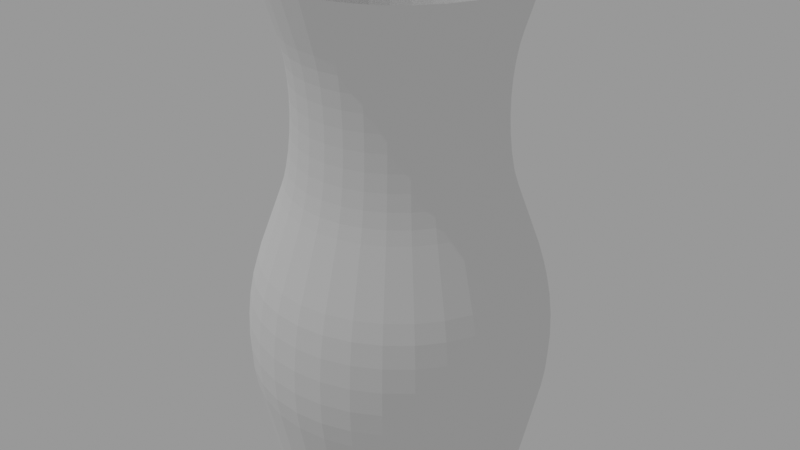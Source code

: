 # Source: vase.blend  (saved by Blender 3.1.7; exported with 4.5.12 LTS)
import bpy
from mathutils import Matrix  # noqa: F401  (used for matrix-valued properties, if any)

bpy.ops.wm.read_factory_settings(use_empty=True)
scene = bpy.context.scene
scene.name = 'Scene'

# ---- collections
col_collection = bpy.data.collections.new('Collection'); scene.collection.children.link(col_collection)

# ---- world
world_world = bpy.data.worlds.new('World'); scene.world = world_world
world_world.use_nodes = True; world_world.node_tree.nodes.clear()
_N = world_world.node_tree.nodes; _L = world_world.node_tree.links
n0 = _N.new('ShaderNodeOutputWorld'); n0.name = 'World Output'; n0.location = (300, 300)
n1 = _N.new('ShaderNodeBackground'); n1.name = 'Background'; n1.location = (10, 300)
n1.inputs[0].default_value = (1.0, 1.0, 1.0, 1.0)
n1.inputs[1].default_value = 0.3
_L.new(n1.outputs[0], n0.inputs[0])
n0.is_active_output = True
world_world.color = (0.05088, 0.05088, 0.05088)
world_world.use_sun_shadow = False
world_world.sun_shadow_jitter_overblur = 0.0

# ---- lights
light_sun = bpy.data.lights.new('Sun', 'SUN')
light_sun.transmission_factor = 0.0
light_sun.energy = 1.0
light_sun.shadow_soft_size = 0.125

# ---- meshes
me_cylinder = bpy.data.meshes.new('Cylinder')
me_cylinder.from_pydata([(0.0, 1.0, -1.0), (0.0, 1.0, 2.998), (0.1951, 0.9808, -1.0), (0.1951, 0.9808, 2.998), (0.3827, 0.9239, -1.0), (0.3827, 0.9239, 2.998), (0.5556, 0.8315, -1.0), (0.5556, 0.8315, 2.998), (0.7071, 0.7071, -1.0), (0.7071, 0.7071, 2.998), (0.8315, 0.5556, -1.0), (0.8315, 0.5556, 2.998), (0.9239, 0.3827, -1.0), (0.9239, 0.3827, 2.998), (0.9808, 0.1951, -1.0), (0.9808, 0.1951, 2.998), (1.0, -4.371e-08, -1.0), (1.0, -4.371e-08, 2.998), (0.9808, -0.1951, -1.0), (0.9808, -0.1951, 2.998), (0.9239, -0.3827, -1.0), (0.9239, -0.3827, 2.998), (0.8315, -0.5556, -1.0), (0.8315, -0.5556, 2.998), (0.7071, -0.7071, -1.0), (0.7071, -0.7071, 2.998), (0.5556, -0.8315, -1.0), (0.5556, -0.8315, 2.998), (0.3827, -0.9239, -1.0), (0.3827, -0.9239, 2.998), (0.1951, -0.9808, -1.0), (0.1951, -0.9808, 2.998), (-8.742e-08, -1.0, -1.0), (-8.742e-08, -1.0, 2.998), (-0.1951, -0.9808, -1.0), (-0.1951, -0.9808, 2.998), (-0.3827, -0.9239, -1.0), (-0.3827, -0.9239, 2.998), (-0.5556, -0.8315, -1.0), (-0.5556, -0.8315, 2.998), (-0.7071, -0.7071, -1.0), (-0.7071, -0.7071, 2.998), (-0.8315, -0.5556, -1.0), (-0.8315, -0.5556, 2.998), (-0.9239, -0.3827, -1.0), (-0.9239, -0.3827, 2.998), (-0.9808, -0.1951, -1.0), (-0.9808, -0.1951, 2.998), (-1.0, 1.192e-08, -1.0), (-1.0, 1.192e-08, 2.998), (-0.9808, 0.1951, -1.0), (-0.9808, 0.1951, 2.998), (-0.9239, 0.3827, -1.0), (-0.9239, 0.3827, 2.998), (-0.8315, 0.5556, -1.0), (-0.8315, 0.5556, 2.998), (-0.7071, 0.7071, -1.0), (-0.7071, 0.7071, 2.998), (-0.5556, 0.8315, -1.0), (-0.5556, 0.8315, 2.998), (-0.3827, 0.9239, -1.0), (-0.3827, 0.9239, 2.998), (-0.1951, 0.9808, -1.0), (-0.1951, 0.9808, 2.998), (0.2128, 1.07, 0.7903), (0.2268, 1.14, -0.2431), (0.2214, 1.113, 0.6413), (0.2279, 1.146, 0.4665), (0.2319, 1.166, 0.2779), (0.233, 1.172, 0.08823), (0.2313, 1.163, -0.08947), (0.4175, 1.008, 0.7903), (0.4449, 1.074, -0.2431), (0.4343, 1.049, 0.6413), (0.4471, 1.079, 0.4665), (0.4549, 1.098, 0.2779), (0.4571, 1.104, 0.08823), (0.4537, 1.095, -0.08947), (0.6061, 0.9071, 0.7903), (0.6459, 0.9667, -0.2431), (0.6306, 0.9437, 0.6413), (0.6491, 0.9714, 0.4665), (0.6603, 0.9883, 0.2779), (0.6636, 0.9932, 0.08823), (0.6587, 0.9859, -0.08947), (0.7714, 0.7714, 0.7903), (0.8221, 0.8221, -0.2431), (0.8026, 0.8026, 0.6413), (0.8261, 0.8261, 0.4665), (0.8405, 0.8405, 0.2779), (0.8447, 0.8447, 0.08823), (0.8384, 0.8384, -0.08947), (0.9071, 0.6061, 0.7903), (0.9667, 0.6459, -0.2431), (0.9437, 0.6306, 0.6413), (0.9714, 0.6491, 0.4665), (0.9883, 0.6603, 0.2779), (0.9932, 0.6636, 0.08823), (0.9859, 0.6587, -0.08947), (1.008, 0.4175, 0.7903), (1.074, 0.4449, -0.2431), (1.049, 0.4343, 0.6413), (1.079, 0.4471, 0.4665), (1.098, 0.4549, 0.2779), (1.104, 0.4571, 0.08823), (1.095, 0.4537, -0.08947), (1.07, 0.2128, 0.7903), (1.14, 0.2268, -0.2431), (1.113, 0.2214, 0.6413), (1.146, 0.2279, 0.4665), (1.166, 0.2319, 0.2779), (1.172, 0.233, 0.08823), (1.163, 0.2313, -0.08947), (1.091, -4.67e-08, 0.7903), (1.163, -4.84e-08, -0.2431), (1.135, -4.796e-08, 0.6413), (1.168, -4.866e-08, 0.4665), (1.189, -4.913e-08, 0.2779), (1.195, -4.936e-08, 0.08823), (1.186, -4.913e-08, -0.08947), (1.07, -0.2128, 0.7903), (1.14, -0.2268, -0.2431), (1.113, -0.2214, 0.6413), (1.146, -0.2279, 0.4665), (1.166, -0.2319, 0.2779), (1.172, -0.233, 0.08823), (1.163, -0.2313, -0.08947), (1.008, -0.4175, 0.7903), (1.074, -0.4449, -0.2431), (1.049, -0.4343, 0.6413), (1.079, -0.4471, 0.4665), (1.098, -0.4549, 0.2779), (1.104, -0.4571, 0.08823), (1.095, -0.4537, -0.08947), (0.9071, -0.6061, 0.7903), (0.9667, -0.6459, -0.2431), (0.9437, -0.6306, 0.6413), (0.9714, -0.6491, 0.4665), (0.9883, -0.6603, 0.2779), (0.9932, -0.6636, 0.08823), (0.9859, -0.6587, -0.08947), (0.7714, -0.7714, 0.7903), (0.8221, -0.8221, -0.2431), (0.8026, -0.8026, 0.6413), (0.8261, -0.8261, 0.4665), (0.8405, -0.8405, 0.2779), (0.8447, -0.8447, 0.08823), (0.8384, -0.8384, -0.08947), (0.6061, -0.9071, 0.7903), (0.6459, -0.9667, -0.2431), (0.6306, -0.9437, 0.6413), (0.6491, -0.9714, 0.4665), (0.6603, -0.9883, 0.2779), (0.6636, -0.9932, 0.08823), (0.6587, -0.9859, -0.08947), (0.4175, -1.008, 0.7903), (0.4449, -1.074, -0.2431), (0.4343, -1.049, 0.6413), (0.4471, -1.079, 0.4665), (0.4549, -1.098, 0.2779), (0.4571, -1.104, 0.08823), (0.4537, -1.095, -0.08947), (0.2128, -1.07, 0.7903), (0.2268, -1.14, -0.2431), (0.2214, -1.113, 0.6413), (0.2279, -1.146, 0.4665), (0.2319, -1.166, 0.2779), (0.233, -1.172, 0.08823), (0.2313, -1.163, -0.08947), (-9.665e-08, -1.091, 0.7903), (-1.039e-07, -1.163, -0.2431), (-1.01e-07, -1.135, 0.6413), (-1.045e-07, -1.168, 0.4665), (-1.066e-07, -1.189, 0.2779), (-1.071e-07, -1.195, 0.08823), (-1.062e-07, -1.186, -0.08947), (-0.2128, -1.07, 0.7903), (-0.2268, -1.14, -0.2431), (-0.2214, -1.113, 0.6413), (-0.2279, -1.146, 0.4665), (-0.2319, -1.166, 0.2779), (-0.233, -1.172, 0.08823), (-0.2313, -1.163, -0.08947), (-0.4175, -1.008, 0.7903), (-0.4449, -1.074, -0.2431), (-0.4343, -1.049, 0.6413), (-0.4471, -1.079, 0.4665), (-0.4549, -1.098, 0.2779), (-0.4571, -1.104, 0.08823), (-0.4537, -1.095, -0.08947), (-0.6061, -0.9071, 0.7903), (-0.6459, -0.9667, -0.2431), (-0.6306, -0.9437, 0.6413), (-0.6491, -0.9714, 0.4665), (-0.6603, -0.9883, 0.2779), (-0.6636, -0.9932, 0.08823), (-0.6587, -0.9859, -0.08947), (-0.7714, -0.7714, 0.7903), (-0.8221, -0.8221, -0.2431), (-0.8026, -0.8026, 0.6413), (-0.8261, -0.8261, 0.4665), (-0.8405, -0.8405, 0.2779), (-0.8447, -0.8447, 0.08823), (-0.8384, -0.8384, -0.08947), (-0.9071, -0.6061, 0.7903), (-0.9667, -0.6459, -0.2431), (-0.9437, -0.6306, 0.6413), (-0.9714, -0.6491, 0.4665), (-0.9883, -0.6603, 0.2779), (-0.9932, -0.6636, 0.08823), (-0.9859, -0.6587, -0.08947), (-1.008, -0.4175, 0.7903), (-1.074, -0.4449, -0.2431), (-1.049, -0.4343, 0.6413), (-1.079, -0.4471, 0.4665), (-1.098, -0.4549, 0.2779), (-1.104, -0.4571, 0.08823), (-1.095, -0.4537, -0.08947), (-1.07, -0.2128, 0.7903), (-1.14, -0.2268, -0.2431), (-1.113, -0.2214, 0.6413), (-1.146, -0.2279, 0.4665), (-1.166, -0.2319, 0.2779), (-1.172, -0.233, 0.08823), (-1.163, -0.2313, -0.08947), (-1.091, 1.399e-08, 0.7903), (-1.163, 1.629e-08, -0.2431), (-1.135, 1.525e-08, 0.6413), (-1.168, 1.63e-08, 0.4665), (-1.189, 1.7e-08, 0.2779), (-1.195, 1.7e-08, 0.08823), (-1.186, 1.688e-08, -0.08947), (-1.07, 0.2128, 0.7903), (-1.14, 0.2268, -0.2431), (-1.113, 0.2214, 0.6413), (-1.146, 0.2279, 0.4665), (-1.166, 0.2319, 0.2779), (-1.172, 0.233, 0.08823), (-1.163, 0.2313, -0.08947), (-1.008, 0.4175, 0.7903), (-1.074, 0.4449, -0.2431), (-1.049, 0.4343, 0.6413), (-1.079, 0.4471, 0.4665), (-1.098, 0.4549, 0.2779), (-1.104, 0.4571, 0.08823), (-1.095, 0.4537, -0.08947), (-0.9071, 0.6061, 0.7903), (-0.9667, 0.6459, -0.2431), (-0.9437, 0.6306, 0.6413), (-0.9714, 0.6491, 0.4665), (-0.9883, 0.6603, 0.2779), (-0.9932, 0.6636, 0.08823), (-0.9859, 0.6587, -0.08947), (-0.7714, 0.7714, 0.7903), (-0.8221, 0.8221, -0.2431), (-0.8026, 0.8026, 0.6413), (-0.8261, 0.8261, 0.4665), (-0.8405, 0.8405, 0.2779), (-0.8447, 0.8447, 0.08823), (-0.8384, 0.8384, -0.08947), (-0.6061, 0.9071, 0.7903), (-0.6459, 0.9667, -0.2431), (-0.6306, 0.9437, 0.6413), (-0.6491, 0.9714, 0.4665), (-0.6603, 0.9883, 0.2779), (-0.6636, 0.9932, 0.08823), (-0.6587, 0.9859, -0.08947), (-0.4175, 1.008, 0.7903), (-0.4449, 1.074, -0.2431), (-0.4343, 1.049, 0.6413), (-0.4471, 1.079, 0.4665), (-0.4549, 1.098, 0.2779), (-0.4571, 1.104, 0.08823), (-0.4537, 1.095, -0.08947), (-0.2128, 1.07, 0.7903), (-0.2268, 1.14, -0.2431), (-0.2214, 1.113, 0.6413), (-0.2279, 1.146, 0.4665), (-0.2319, 1.166, 0.2779), (-0.233, 1.172, 0.08823), (-0.2313, 1.163, -0.08947), (-2.272e-09, 1.163, -0.2431), (-1.271e-09, 1.091, 0.7903), (-2.561e-09, 1.186, -0.08947), (-2.794e-09, 1.195, 0.08823), (-2.794e-09, 1.189, 0.2779), (-2.328e-09, 1.168, 0.4665), (-1.863e-09, 1.135, 0.6413), (1.806e-09, 0.8707, 2.571), (1.304e-09, 0.9067, 1.295), (2.328e-09, 0.8431, 2.462), (2.561e-09, 0.8218, 2.341), (2.794e-09, 0.8074, 2.21), (2.794e-09, 0.8003, 2.072), (2.794e-09, 0.8006, 1.931), (2.328e-09, 0.8082, 1.79), (2.328e-09, 0.8231, 1.652), (2.328e-09, 0.8449, 1.522), (1.863e-09, 0.873, 1.402), (0.1769, 0.8892, 1.295), (0.1699, 0.854, 2.571), (0.1703, 0.8562, 1.402), (0.1648, 0.8287, 1.522), (0.1606, 0.8073, 1.652), (0.1577, 0.7927, 1.79), (0.1562, 0.7852, 1.931), (0.1561, 0.7849, 2.072), (0.1575, 0.7919, 2.21), (0.1603, 0.806, 2.341), (0.1645, 0.8269, 2.462), (0.347, 0.8376, 1.295), (0.3332, 0.8044, 2.571), (0.3341, 0.8065, 1.402), (0.3233, 0.7806, 1.522), (0.315, 0.7605, 1.652), (0.3093, 0.7467, 1.79), (0.3064, 0.7396, 1.931), (0.3063, 0.7394, 2.072), (0.309, 0.746, 2.21), (0.3145, 0.7593, 2.341), (0.3226, 0.7789, 2.462), (0.5037, 0.7539, 1.295), (0.4837, 0.724, 2.571), (0.485, 0.7258, 1.402), (0.4694, 0.7025, 1.522), (0.4573, 0.6844, 1.652), (0.449, 0.672, 1.79), (0.4448, 0.6656, 1.931), (0.4446, 0.6654, 2.072), (0.4486, 0.6714, 2.21), (0.4566, 0.6833, 2.341), (0.4684, 0.701, 2.462), (0.6411, 0.6411, 1.295), (0.6157, 0.6157, 2.571), (0.6173, 0.6173, 1.402), (0.5974, 0.5974, 1.522), (0.5821, 0.5821, 1.652), (0.5715, 0.5715, 1.79), (0.5661, 0.5661, 1.931), (0.5659, 0.5659, 2.072), (0.5709, 0.5709, 2.21), (0.5811, 0.5811, 2.341), (0.5961, 0.5961, 2.462), (0.7539, 0.5037, 1.295), (0.724, 0.4837, 2.571), (0.7258, 0.485, 1.402), (0.7025, 0.4694, 1.522), (0.6844, 0.4573, 1.652), (0.672, 0.449, 1.79), (0.6656, 0.4448, 1.931), (0.6654, 0.4446, 2.072), (0.6714, 0.4486, 2.21), (0.6833, 0.4566, 2.341), (0.701, 0.4684, 2.462), (0.8376, 0.347, 1.295), (0.8044, 0.3332, 2.571), (0.8065, 0.3341, 1.402), (0.7806, 0.3233, 1.522), (0.7605, 0.315, 1.652), (0.7467, 0.3093, 1.79), (0.7396, 0.3064, 1.931), (0.7394, 0.3063, 2.072), (0.746, 0.309, 2.21), (0.7593, 0.3145, 2.341), (0.7789, 0.3226, 2.462), (0.8892, 0.1769, 1.295), (0.854, 0.1699, 2.571), (0.8562, 0.1703, 1.402), (0.8287, 0.1648, 1.522), (0.8073, 0.1606, 1.652), (0.7927, 0.1577, 1.79), (0.7852, 0.1562, 1.931), (0.7849, 0.1561, 2.072), (0.7919, 0.1575, 2.21), (0.806, 0.1603, 2.341), (0.8269, 0.1645, 2.462), (0.9067, -4.177e-08, 1.295), (0.8707, -4.047e-08, 2.571), (0.873, -4.075e-08, 1.402), (0.8449, -4.051e-08, 1.522), (0.8231, -3.958e-08, 1.652), (0.8082, -3.865e-08, 1.79), (0.8006, -3.865e-08, 1.931), (0.8003, -3.865e-08, 2.072), (0.8074, -3.888e-08, 2.21), (0.8218, -3.912e-08, 2.341), (0.8431, -3.981e-08, 2.462), (0.8892, -0.1769, 1.295), (0.854, -0.1699, 2.571), (0.8562, -0.1703, 1.402), (0.8287, -0.1648, 1.522), (0.8073, -0.1606, 1.652), (0.7927, -0.1577, 1.79), (0.7852, -0.1562, 1.931), (0.7849, -0.1561, 2.072), (0.7919, -0.1575, 2.21), (0.806, -0.1603, 2.341), (0.8269, -0.1645, 2.462), (0.8376, -0.347, 1.295), (0.8044, -0.3332, 2.571), (0.8065, -0.3341, 1.402), (0.7806, -0.3233, 1.522), (0.7605, -0.315, 1.652), (0.7467, -0.3093, 1.79), (0.7396, -0.3064, 1.931), (0.7394, -0.3063, 2.072), (0.746, -0.309, 2.21), (0.7593, -0.3145, 2.341), (0.7789, -0.3226, 2.462), (0.7539, -0.5037, 1.295), (0.724, -0.4837, 2.571), (0.7258, -0.485, 1.402), (0.7025, -0.4694, 1.522), (0.6844, -0.4573, 1.652), (0.672, -0.449, 1.79), (0.6656, -0.4448, 1.931), (0.6654, -0.4446, 2.072), (0.6714, -0.4486, 2.21), (0.6833, -0.4566, 2.341), (0.701, -0.4684, 2.462), (0.6411, -0.6411, 1.295), (0.6157, -0.6157, 2.571), (0.6173, -0.6173, 1.402), (0.5974, -0.5974, 1.522), (0.5821, -0.5821, 1.652), (0.5715, -0.5715, 1.79), (0.5661, -0.5661, 1.931), (0.5659, -0.5659, 2.072), (0.5709, -0.5709, 2.21), (0.5811, -0.5811, 2.341), (0.5961, -0.5961, 2.462), (0.5037, -0.7539, 1.295), (0.4837, -0.724, 2.571), (0.485, -0.7258, 1.402), (0.4694, -0.7025, 1.522), (0.4573, -0.6844, 1.652), (0.449, -0.672, 1.79), (0.4448, -0.6656, 1.931), (0.4446, -0.6654, 2.072), (0.4486, -0.6714, 2.21), (0.4566, -0.6833, 2.341), (0.4684, -0.701, 2.462), (0.347, -0.8376, 1.295), (0.3332, -0.8044, 2.571), (0.3341, -0.8065, 1.402), (0.3233, -0.7806, 1.522), (0.315, -0.7605, 1.652), (0.3093, -0.7467, 1.79), (0.3064, -0.7396, 1.931), (0.3063, -0.7394, 2.072), (0.309, -0.746, 2.21), (0.3145, -0.7593, 2.341), (0.3226, -0.7789, 2.462), (0.1769, -0.8892, 1.295), (0.1699, -0.854, 2.571), (0.1703, -0.8562, 1.402), (0.1648, -0.8287, 1.522), (0.1606, -0.8073, 1.652), (0.1577, -0.7927, 1.79), (0.1562, -0.7852, 1.931), (0.1561, -0.7849, 2.072), (0.1575, -0.7919, 2.21), (0.1603, -0.806, 2.341), (0.1645, -0.8269, 2.462), (-7.796e-08, -0.9067, 1.295), (-7.431e-08, -0.8707, 2.571), (-7.451e-08, -0.873, 1.402), (-7.171e-08, -0.8449, 1.522), (-6.962e-08, -0.8231, 1.652), (-6.799e-08, -0.8082, 1.79), (-6.752e-08, -0.8006, 1.931), (-6.752e-08, -0.8003, 2.072), (-6.799e-08, -0.8074, 2.21), (-6.938e-08, -0.8218, 2.341), (-7.148e-08, -0.8431, 2.462), (-0.1769, -0.8892, 1.295), (-0.1699, -0.854, 2.571), (-0.1703, -0.8562, 1.402), (-0.1648, -0.8287, 1.522), (-0.1606, -0.8073, 1.652), (-0.1577, -0.7927, 1.79), (-0.1562, -0.7852, 1.931), (-0.1561, -0.7849, 2.072), (-0.1575, -0.7919, 2.21), (-0.1603, -0.806, 2.341), (-0.1645, -0.8269, 2.462), (-0.347, -0.8376, 1.295), (-0.3332, -0.8044, 2.571), (-0.3341, -0.8065, 1.402), (-0.3233, -0.7806, 1.522), (-0.315, -0.7605, 1.652), (-0.3093, -0.7467, 1.79), (-0.3064, -0.7396, 1.931), (-0.3063, -0.7394, 2.072), (-0.309, -0.746, 2.21), (-0.3145, -0.7593, 2.341), (-0.3226, -0.7789, 2.462), (-0.5037, -0.7539, 1.295), (-0.4837, -0.724, 2.571), (-0.485, -0.7258, 1.402), (-0.4694, -0.7025, 1.522), (-0.4573, -0.6844, 1.652), (-0.449, -0.672, 1.79), (-0.4448, -0.6656, 1.931), (-0.4446, -0.6654, 2.072), (-0.4486, -0.6714, 2.21), (-0.4566, -0.6833, 2.341), (-0.4684, -0.701, 2.462), (-0.6411, -0.6411, 1.295), (-0.6157, -0.6157, 2.571), (-0.6173, -0.6173, 1.402), (-0.5974, -0.5974, 1.522), (-0.5821, -0.5821, 1.652), (-0.5715, -0.5715, 1.79), (-0.5661, -0.5661, 1.931), (-0.5659, -0.5659, 2.072), (-0.5709, -0.5709, 2.21), (-0.5811, -0.5811, 2.341), (-0.5961, -0.5961, 2.462), (-0.7539, -0.5037, 1.295), (-0.724, -0.4837, 2.571), (-0.7258, -0.485, 1.402), (-0.7025, -0.4694, 1.522), (-0.6844, -0.4573, 1.652), (-0.672, -0.449, 1.79), (-0.6656, -0.4448, 1.931), (-0.6654, -0.4446, 2.072), (-0.6714, -0.4486, 2.21), (-0.6833, -0.4566, 2.341), (-0.701, -0.4684, 2.462), (-0.8376, -0.347, 1.295), (-0.8044, -0.3332, 2.571), (-0.8065, -0.3341, 1.402), (-0.7806, -0.3233, 1.522), (-0.7605, -0.315, 1.652), (-0.7467, -0.3093, 1.79), (-0.7396, -0.3064, 1.931), (-0.7394, -0.3063, 2.072), (-0.746, -0.309, 2.21), (-0.7593, -0.3145, 2.341), (-0.7789, -0.3226, 2.462), (-0.8892, -0.1769, 1.295), (-0.854, -0.1699, 2.571), (-0.8562, -0.1703, 1.402), (-0.8287, -0.1648, 1.522), (-0.8073, -0.1606, 1.652), (-0.7927, -0.1577, 1.79), (-0.7852, -0.1562, 1.931), (-0.7849, -0.1561, 2.072), (-0.7919, -0.1575, 2.21), (-0.806, -0.1603, 2.341), (-0.8269, -0.1645, 2.462), (-0.9067, 8.678e-09, 1.295), (-0.8707, 7.974e-09, 2.571), (-0.873, 7.683e-09, 1.402), (-0.8449, 6.752e-09, 1.522), (-0.8231, 6.286e-09, 1.652), (-0.8082, 6.054e-09, 1.79), (-0.8006, 6.054e-09, 1.931), (-0.8003, 6.054e-09, 2.072), (-0.8074, 6.286e-09, 2.21), (-0.8218, 6.752e-09, 2.341), (-0.8431, 7.101e-09, 2.462), (-0.8892, 0.1769, 1.295), (-0.854, 0.1699, 2.571), (-0.8562, 0.1703, 1.402), (-0.8287, 0.1648, 1.522), (-0.8073, 0.1606, 1.652), (-0.7927, 0.1577, 1.79), (-0.7852, 0.1562, 1.931), (-0.7849, 0.1561, 2.072), (-0.7919, 0.1575, 2.21), (-0.806, 0.1603, 2.341), (-0.8269, 0.1645, 2.462), (-0.8376, 0.347, 1.295), (-0.8044, 0.3332, 2.571), (-0.8065, 0.3341, 1.402), (-0.7806, 0.3233, 1.522), (-0.7605, 0.315, 1.652), (-0.7467, 0.3093, 1.79), (-0.7396, 0.3064, 1.931), (-0.7394, 0.3063, 2.072), (-0.746, 0.309, 2.21), (-0.7593, 0.3145, 2.341), (-0.7789, 0.3226, 2.462), (-0.7539, 0.5037, 1.295), (-0.724, 0.4837, 2.571), (-0.7258, 0.485, 1.402), (-0.7025, 0.4694, 1.522), (-0.6844, 0.4573, 1.652), (-0.672, 0.449, 1.79), (-0.6656, 0.4448, 1.931), (-0.6654, 0.4446, 2.072), (-0.6714, 0.4486, 2.21), (-0.6833, 0.4566, 2.341), (-0.701, 0.4684, 2.462), (-0.6411, 0.6411, 1.295), (-0.6157, 0.6157, 2.571), (-0.6173, 0.6173, 1.402), (-0.5974, 0.5974, 1.522), (-0.5821, 0.5821, 1.652), (-0.5715, 0.5715, 1.79), (-0.5661, 0.5661, 1.931), (-0.5659, 0.5659, 2.072), (-0.5709, 0.5709, 2.21), (-0.5811, 0.5811, 2.341), (-0.5961, 0.5961, 2.462), (-0.5037, 0.7539, 1.295), (-0.4837, 0.724, 2.571), (-0.485, 0.7258, 1.402), (-0.4694, 0.7025, 1.522), (-0.4573, 0.6844, 1.652), (-0.449, 0.672, 1.79), (-0.4448, 0.6656, 1.931), (-0.4446, 0.6654, 2.072), (-0.4486, 0.6714, 2.21), (-0.4566, 0.6833, 2.341), (-0.4684, 0.701, 2.462), (-0.347, 0.8376, 1.295), (-0.3332, 0.8044, 2.571), (-0.3341, 0.8065, 1.402), (-0.3233, 0.7806, 1.522), (-0.315, 0.7605, 1.652), (-0.3093, 0.7467, 1.79), (-0.3064, 0.7396, 1.931), (-0.3063, 0.7394, 2.072), (-0.309, 0.746, 2.21), (-0.3145, 0.7593, 2.341), (-0.3226, 0.7789, 2.462), (-0.1769, 0.8892, 1.295), (-0.1699, 0.854, 2.571), (-0.1703, 0.8562, 1.402), (-0.1648, 0.8287, 1.522), (-0.1606, 0.8073, 1.652), (-0.1577, 0.7927, 1.79), (-0.1562, 0.7852, 1.931), (-0.1561, 0.7849, 2.072), (-0.1575, 0.7919, 2.21), (-0.1603, 0.806, 2.341), (-0.1645, 0.8269, 2.462)], [], [(300, 3, 5, 311), (64, 299, 310, 71), (71, 310, 321, 78), (78, 321, 332, 85), (85, 332, 343, 92), (92, 343, 354, 99), (99, 354, 365, 106), (106, 365, 376, 113), (113, 376, 387, 120), (120, 387, 398, 127), (127, 398, 409, 134), (134, 409, 420, 141), (141, 420, 431, 148), (148, 431, 442, 155), (155, 442, 453, 162), (162, 453, 464, 169), (169, 464, 475, 176), (176, 475, 486, 183), (183, 486, 497, 190), (190, 497, 508, 197), (197, 508, 519, 204), (204, 519, 530, 211), (211, 530, 541, 218), (218, 541, 552, 225), (225, 552, 563, 232), (232, 563, 574, 239), (239, 574, 585, 246), (246, 585, 596, 253), (253, 596, 607, 260), (260, 607, 618, 267), (267, 618, 629, 274), (282, 289, 299, 64), (0, 2, 4, 6, 8, 10, 12, 14, 16, 18, 20, 22, 24, 26, 28, 30, 32, 34, 36, 38, 40, 42, 44, 46, 48, 50, 52, 54, 56, 58, 60, 62), (62, 275, 281, 0), (60, 268, 275, 62), (58, 261, 268, 60), (56, 254, 261, 58), (54, 247, 254, 56), (52, 240, 247, 54), (50, 233, 240, 52), (48, 226, 233, 50), (46, 219, 226, 48), (44, 212, 219, 46), (42, 205, 212, 44), (40, 198, 205, 42), (38, 191, 198, 40), (36, 184, 191, 38), (34, 177, 184, 36), (32, 170, 177, 34), (30, 163, 170, 32), (28, 156, 163, 30), (26, 149, 156, 28), (24, 142, 149, 26), (22, 135, 142, 24), (20, 128, 135, 22), (18, 121, 128, 20), (16, 114, 121, 18), (14, 107, 114, 16), (12, 100, 107, 14), (10, 93, 100, 12), (8, 86, 93, 10), (6, 79, 86, 8), (274, 629, 289, 282), (4, 72, 79, 6), (311, 5, 7, 322), (0, 281, 65, 2), (322, 7, 9, 333), (333, 9, 11, 344), (344, 11, 13, 355), (355, 13, 15, 366), (366, 15, 17, 377), (377, 17, 19, 388), (388, 19, 21, 399), (399, 21, 23, 410), (410, 23, 25, 421), (421, 25, 27, 432), (432, 27, 29, 443), (443, 29, 31, 454), (454, 31, 33, 465), (465, 33, 35, 476), (476, 35, 37, 487), (487, 37, 39, 498), (498, 39, 41, 509), (509, 41, 43, 520), (520, 43, 45, 531), (531, 45, 47, 542), (542, 47, 49, 553), (553, 49, 51, 564), (564, 51, 53, 575), (575, 53, 55, 586), (586, 55, 57, 597), (597, 57, 59, 608), (608, 59, 61, 619), (619, 61, 63, 630), (288, 1, 3, 300), (282, 64, 66, 287), (287, 66, 67, 286), (286, 67, 68, 285), (285, 68, 69, 284), (284, 69, 70, 283), (283, 70, 65, 281), (64, 71, 73, 66), (66, 73, 74, 67), (67, 74, 75, 68), (68, 75, 76, 69), (69, 76, 77, 70), (70, 77, 72, 65), (71, 78, 80, 73), (73, 80, 81, 74), (74, 81, 82, 75), (75, 82, 83, 76), (76, 83, 84, 77), (77, 84, 79, 72), (78, 85, 87, 80), (80, 87, 88, 81), (81, 88, 89, 82), (82, 89, 90, 83), (83, 90, 91, 84), (84, 91, 86, 79), (85, 92, 94, 87), (87, 94, 95, 88), (88, 95, 96, 89), (89, 96, 97, 90), (90, 97, 98, 91), (91, 98, 93, 86), (92, 99, 101, 94), (94, 101, 102, 95), (95, 102, 103, 96), (96, 103, 104, 97), (97, 104, 105, 98), (98, 105, 100, 93), (99, 106, 108, 101), (101, 108, 109, 102), (102, 109, 110, 103), (103, 110, 111, 104), (104, 111, 112, 105), (105, 112, 107, 100), (106, 113, 115, 108), (108, 115, 116, 109), (109, 116, 117, 110), (110, 117, 118, 111), (111, 118, 119, 112), (112, 119, 114, 107), (113, 120, 122, 115), (115, 122, 123, 116), (116, 123, 124, 117), (117, 124, 125, 118), (118, 125, 126, 119), (119, 126, 121, 114), (120, 127, 129, 122), (122, 129, 130, 123), (123, 130, 131, 124), (124, 131, 132, 125), (125, 132, 133, 126), (126, 133, 128, 121), (127, 134, 136, 129), (129, 136, 137, 130), (130, 137, 138, 131), (131, 138, 139, 132), (132, 139, 140, 133), (133, 140, 135, 128), (134, 141, 143, 136), (136, 143, 144, 137), (137, 144, 145, 138), (138, 145, 146, 139), (139, 146, 147, 140), (140, 147, 142, 135), (141, 148, 150, 143), (143, 150, 151, 144), (144, 151, 152, 145), (145, 152, 153, 146), (146, 153, 154, 147), (147, 154, 149, 142), (148, 155, 157, 150), (150, 157, 158, 151), (151, 158, 159, 152), (152, 159, 160, 153), (153, 160, 161, 154), (154, 161, 156, 149), (155, 162, 164, 157), (157, 164, 165, 158), (158, 165, 166, 159), (159, 166, 167, 160), (160, 167, 168, 161), (161, 168, 163, 156), (162, 169, 171, 164), (164, 171, 172, 165), (165, 172, 173, 166), (166, 173, 174, 167), (167, 174, 175, 168), (168, 175, 170, 163), (169, 176, 178, 171), (171, 178, 179, 172), (172, 179, 180, 173), (173, 180, 181, 174), (174, 181, 182, 175), (175, 182, 177, 170), (176, 183, 185, 178), (178, 185, 186, 179), (179, 186, 187, 180), (180, 187, 188, 181), (181, 188, 189, 182), (182, 189, 184, 177), (183, 190, 192, 185), (185, 192, 193, 186), (186, 193, 194, 187), (187, 194, 195, 188), (188, 195, 196, 189), (189, 196, 191, 184), (190, 197, 199, 192), (192, 199, 200, 193), (193, 200, 201, 194), (194, 201, 202, 195), (195, 202, 203, 196), (196, 203, 198, 191), (197, 204, 206, 199), (199, 206, 207, 200), (200, 207, 208, 201), (201, 208, 209, 202), (202, 209, 210, 203), (203, 210, 205, 198), (204, 211, 213, 206), (206, 213, 214, 207), (207, 214, 215, 208), (208, 215, 216, 209), (209, 216, 217, 210), (210, 217, 212, 205), (211, 218, 220, 213), (213, 220, 221, 214), (214, 221, 222, 215), (215, 222, 223, 216), (216, 223, 224, 217), (217, 224, 219, 212), (218, 225, 227, 220), (220, 227, 228, 221), (221, 228, 229, 222), (222, 229, 230, 223), (223, 230, 231, 224), (224, 231, 226, 219), (225, 232, 234, 227), (227, 234, 235, 228), (228, 235, 236, 229), (229, 236, 237, 230), (230, 237, 238, 231), (231, 238, 233, 226), (232, 239, 241, 234), (234, 241, 242, 235), (235, 242, 243, 236), (236, 243, 244, 237), (237, 244, 245, 238), (238, 245, 240, 233), (239, 246, 248, 241), (241, 248, 249, 242), (242, 249, 250, 243), (243, 250, 251, 244), (244, 251, 252, 245), (245, 252, 247, 240), (246, 253, 255, 248), (248, 255, 256, 249), (249, 256, 257, 250), (250, 257, 258, 251), (251, 258, 259, 252), (252, 259, 254, 247), (253, 260, 262, 255), (255, 262, 263, 256), (256, 263, 264, 257), (257, 264, 265, 258), (258, 265, 266, 259), (259, 266, 261, 254), (260, 267, 269, 262), (262, 269, 270, 263), (263, 270, 271, 264), (264, 271, 272, 265), (265, 272, 273, 266), (266, 273, 268, 261), (267, 274, 276, 269), (269, 276, 277, 270), (270, 277, 278, 271), (271, 278, 279, 272), (272, 279, 280, 273), (273, 280, 275, 268), (274, 282, 287, 276), (276, 287, 286, 277), (277, 286, 285, 278), (278, 285, 284, 279), (279, 284, 283, 280), (280, 283, 281, 275), (2, 65, 72, 4), (630, 288, 290, 639), (639, 290, 291, 638), (638, 291, 292, 637), (637, 292, 293, 636), (636, 293, 294, 635), (635, 294, 295, 634), (634, 295, 296, 633), (633, 296, 297, 632), (632, 297, 298, 631), (631, 298, 289, 629), (619, 630, 639, 628), (628, 639, 638, 627), (627, 638, 637, 626), (626, 637, 636, 625), (625, 636, 635, 624), (624, 635, 634, 623), (623, 634, 633, 622), (622, 633, 632, 621), (621, 632, 631, 620), (620, 631, 629, 618), (608, 619, 628, 617), (617, 628, 627, 616), (616, 627, 626, 615), (615, 626, 625, 614), (614, 625, 624, 613), (613, 624, 623, 612), (612, 623, 622, 611), (611, 622, 621, 610), (610, 621, 620, 609), (609, 620, 618, 607), (597, 608, 617, 606), (606, 617, 616, 605), (605, 616, 615, 604), (604, 615, 614, 603), (603, 614, 613, 602), (602, 613, 612, 601), (601, 612, 611, 600), (600, 611, 610, 599), (599, 610, 609, 598), (598, 609, 607, 596), (586, 597, 606, 595), (595, 606, 605, 594), (594, 605, 604, 593), (593, 604, 603, 592), (592, 603, 602, 591), (591, 602, 601, 590), (590, 601, 600, 589), (589, 600, 599, 588), (588, 599, 598, 587), (587, 598, 596, 585), (575, 586, 595, 584), (584, 595, 594, 583), (583, 594, 593, 582), (582, 593, 592, 581), (581, 592, 591, 580), (580, 591, 590, 579), (579, 590, 589, 578), (578, 589, 588, 577), (577, 588, 587, 576), (576, 587, 585, 574), (564, 575, 584, 573), (573, 584, 583, 572), (572, 583, 582, 571), (571, 582, 581, 570), (570, 581, 580, 569), (569, 580, 579, 568), (568, 579, 578, 567), (567, 578, 577, 566), (566, 577, 576, 565), (565, 576, 574, 563), (553, 564, 573, 562), (562, 573, 572, 561), (561, 572, 571, 560), (560, 571, 570, 559), (559, 570, 569, 558), (558, 569, 568, 557), (557, 568, 567, 556), (556, 567, 566, 555), (555, 566, 565, 554), (554, 565, 563, 552), (542, 553, 562, 551), (551, 562, 561, 550), (550, 561, 560, 549), (549, 560, 559, 548), (548, 559, 558, 547), (547, 558, 557, 546), (546, 557, 556, 545), (545, 556, 555, 544), (544, 555, 554, 543), (543, 554, 552, 541), (531, 542, 551, 540), (540, 551, 550, 539), (539, 550, 549, 538), (538, 549, 548, 537), (537, 548, 547, 536), (536, 547, 546, 535), (535, 546, 545, 534), (534, 545, 544, 533), (533, 544, 543, 532), (532, 543, 541, 530), (520, 531, 540, 529), (529, 540, 539, 528), (528, 539, 538, 527), (527, 538, 537, 526), (526, 537, 536, 525), (525, 536, 535, 524), (524, 535, 534, 523), (523, 534, 533, 522), (522, 533, 532, 521), (521, 532, 530, 519), (509, 520, 529, 518), (518, 529, 528, 517), (517, 528, 527, 516), (516, 527, 526, 515), (515, 526, 525, 514), (514, 525, 524, 513), (513, 524, 523, 512), (512, 523, 522, 511), (511, 522, 521, 510), (510, 521, 519, 508), (498, 509, 518, 507), (507, 518, 517, 506), (506, 517, 516, 505), (505, 516, 515, 504), (504, 515, 514, 503), (503, 514, 513, 502), (502, 513, 512, 501), (501, 512, 511, 500), (500, 511, 510, 499), (499, 510, 508, 497), (487, 498, 507, 496), (496, 507, 506, 495), (495, 506, 505, 494), (494, 505, 504, 493), (493, 504, 503, 492), (492, 503, 502, 491), (491, 502, 501, 490), (490, 501, 500, 489), (489, 500, 499, 488), (488, 499, 497, 486), (476, 487, 496, 485), (485, 496, 495, 484), (484, 495, 494, 483), (483, 494, 493, 482), (482, 493, 492, 481), (481, 492, 491, 480), (480, 491, 490, 479), (479, 490, 489, 478), (478, 489, 488, 477), (477, 488, 486, 475), (465, 476, 485, 474), (474, 485, 484, 473), (473, 484, 483, 472), (472, 483, 482, 471), (471, 482, 481, 470), (470, 481, 480, 469), (469, 480, 479, 468), (468, 479, 478, 467), (467, 478, 477, 466), (466, 477, 475, 464), (454, 465, 474, 463), (463, 474, 473, 462), (462, 473, 472, 461), (461, 472, 471, 460), (460, 471, 470, 459), (459, 470, 469, 458), (458, 469, 468, 457), (457, 468, 467, 456), (456, 467, 466, 455), (455, 466, 464, 453), (443, 454, 463, 452), (452, 463, 462, 451), (451, 462, 461, 450), (450, 461, 460, 449), (449, 460, 459, 448), (448, 459, 458, 447), (447, 458, 457, 446), (446, 457, 456, 445), (445, 456, 455, 444), (444, 455, 453, 442), (432, 443, 452, 441), (441, 452, 451, 440), (440, 451, 450, 439), (439, 450, 449, 438), (438, 449, 448, 437), (437, 448, 447, 436), (436, 447, 446, 435), (435, 446, 445, 434), (434, 445, 444, 433), (433, 444, 442, 431), (421, 432, 441, 430), (430, 441, 440, 429), (429, 440, 439, 428), (428, 439, 438, 427), (427, 438, 437, 426), (426, 437, 436, 425), (425, 436, 435, 424), (424, 435, 434, 423), (423, 434, 433, 422), (422, 433, 431, 420), (410, 421, 430, 419), (419, 430, 429, 418), (418, 429, 428, 417), (417, 428, 427, 416), (416, 427, 426, 415), (415, 426, 425, 414), (414, 425, 424, 413), (413, 424, 423, 412), (412, 423, 422, 411), (411, 422, 420, 409), (399, 410, 419, 408), (408, 419, 418, 407), (407, 418, 417, 406), (406, 417, 416, 405), (405, 416, 415, 404), (404, 415, 414, 403), (403, 414, 413, 402), (402, 413, 412, 401), (401, 412, 411, 400), (400, 411, 409, 398), (388, 399, 408, 397), (397, 408, 407, 396), (396, 407, 406, 395), (395, 406, 405, 394), (394, 405, 404, 393), (393, 404, 403, 392), (392, 403, 402, 391), (391, 402, 401, 390), (390, 401, 400, 389), (389, 400, 398, 387), (377, 388, 397, 386), (386, 397, 396, 385), (385, 396, 395, 384), (384, 395, 394, 383), (383, 394, 393, 382), (382, 393, 392, 381), (381, 392, 391, 380), (380, 391, 390, 379), (379, 390, 389, 378), (378, 389, 387, 376), (366, 377, 386, 375), (375, 386, 385, 374), (374, 385, 384, 373), (373, 384, 383, 372), (372, 383, 382, 371), (371, 382, 381, 370), (370, 381, 380, 369), (369, 380, 379, 368), (368, 379, 378, 367), (367, 378, 376, 365), (355, 366, 375, 364), (364, 375, 374, 363), (363, 374, 373, 362), (362, 373, 372, 361), (361, 372, 371, 360), (360, 371, 370, 359), (359, 370, 369, 358), (358, 369, 368, 357), (357, 368, 367, 356), (356, 367, 365, 354), (344, 355, 364, 353), (353, 364, 363, 352), (352, 363, 362, 351), (351, 362, 361, 350), (350, 361, 360, 349), (349, 360, 359, 348), (348, 359, 358, 347), (347, 358, 357, 346), (346, 357, 356, 345), (345, 356, 354, 343), (333, 344, 353, 342), (342, 353, 352, 341), (341, 352, 351, 340), (340, 351, 350, 339), (339, 350, 349, 338), (338, 349, 348, 337), (337, 348, 347, 336), (336, 347, 346, 335), (335, 346, 345, 334), (334, 345, 343, 332), (322, 333, 342, 331), (331, 342, 341, 330), (330, 341, 340, 329), (329, 340, 339, 328), (328, 339, 338, 327), (327, 338, 337, 326), (326, 337, 336, 325), (325, 336, 335, 324), (324, 335, 334, 323), (323, 334, 332, 321), (311, 322, 331, 320), (320, 331, 330, 319), (319, 330, 329, 318), (318, 329, 328, 317), (317, 328, 327, 316), (316, 327, 326, 315), (315, 326, 325, 314), (314, 325, 324, 313), (313, 324, 323, 312), (312, 323, 321, 310), (300, 311, 320, 309), (309, 320, 319, 308), (308, 319, 318, 307), (307, 318, 317, 306), (306, 317, 316, 305), (305, 316, 315, 304), (304, 315, 314, 303), (303, 314, 313, 302), (302, 313, 312, 301), (301, 312, 310, 299), (288, 300, 309, 290), (290, 309, 308, 291), (291, 308, 307, 292), (292, 307, 306, 293), (293, 306, 305, 294), (294, 305, 304, 295), (295, 304, 303, 296), (296, 303, 302, 297), (297, 302, 301, 298), (298, 301, 299, 289), (630, 63, 1, 288)])
_uv = me_cylinder.uv_layers.new(name='UVMap')
_uv.uv.foreach_set('vector', [0.9688, 0.9465, 0.9688, 1.0, 0.9375, 1.0, 0.9375, 0.9465, 0.9688, 0.7239, 0.9688, 0.787, 0.9375, 0.787, 0.9375, 0.7239, 0.9375, 0.7239, 0.9375, 0.787, 0.9062, 0.787, 0.9062, 0.7239, 0.9062, 0.7239, 0.9062, 0.787, 0.875, 0.787, 0.875, 0.7239, 0.875, 0.7239, 0.875, 0.787, 0.8438, 0.787, 0.8438, 0.7239, 0.8438, 0.7239, 0.8438, 0.787, 0.8125, 0.787, 0.8125, 0.7239, 0.8125, 0.7239, 0.8125, 0.787, 0.7812, 0.787, 0.7812, 0.7239, 0.7812, 0.7239, 0.7812, 0.787, 0.75, 0.787, 0.75, 0.7239, 0.75, 0.7239, 0.75, 0.787, 0.7188, 0.787, 0.7188, 0.7239, 0.7188, 0.7239, 0.7188, 0.787, 0.6875, 0.787, 0.6875, 0.7239, 0.6875, 0.7239, 0.6875, 0.787, 0.6562, 0.787, 0.6562, 0.7239, 0.6562, 0.7239, 0.6562, 0.787, 0.625, 0.787, 0.625, 0.7239, 0.625, 0.7239, 0.625, 0.787, 0.5938, 0.787, 0.5938, 0.7239, 0.5938, 0.7239, 0.5938, 0.787, 0.5625, 0.787, 0.5625, 0.7239, 0.5625, 0.7239, 0.5625, 0.787, 0.5312, 0.787, 0.5312, 0.7239, 0.5312, 0.7239, 0.5312, 0.787, 0.5, 0.787, 0.5, 0.7239, 0.5, 0.7239, 0.5, 0.787, 0.4688, 0.787, 0.4688, 0.7239, 0.4688, 0.7239, 0.4688, 0.787, 0.4375, 0.787, 0.4375, 0.7239, 0.4375, 0.7239, 0.4375, 0.787, 0.4062, 0.787, 0.4062, 0.7239, 0.4062, 0.7239, 0.4062, 0.787, 0.375, 0.787, 0.375, 0.7239, 0.375, 0.7239, 0.375, 0.787, 0.3438, 0.787, 0.3438, 0.7239, 0.3438, 0.7239, 0.3438, 0.787, 0.3125, 0.787, 0.3125, 0.7239, 0.3125, 0.7239, 0.3125, 0.787, 0.2812, 0.787, 0.2812, 0.7239, 0.2812, 0.7239, 0.2812, 0.787, 0.25, 0.787, 0.25, 0.7239, 0.25, 0.7239, 0.25, 0.787, 0.2188, 0.787, 0.2188, 0.7239, 0.2187, 0.7239, 0.2188, 0.787, 0.1875, 0.787, 0.1875, 0.7239, 0.1875, 0.7239, 0.1875, 0.787, 0.1562, 0.787, 0.1562, 0.7239, 0.1562, 0.7239, 0.1562, 0.787, 0.125, 0.787, 0.125, 0.7239, 0.125, 0.7239, 0.125, 0.787, 0.09375, 0.787, 0.09375, 0.7239, 0.09375, 0.7239, 0.09375, 0.787, 0.0625, 0.787, 0.0625, 0.7239, 0.0625, 0.7239, 0.0625, 0.787, 0.03125, 0.787, 0.03125, 0.7239, 1.0, 0.7239, 1.0, 0.787, 0.9688, 0.787, 0.9688, 0.7239, 0.75, 0.49, 0.7968, 0.4854, 0.8418, 0.4717, 0.8833, 0.4496, 0.9197, 0.4197, 0.9496, 0.3833, 0.9717, 0.3418, 0.9854, 0.2968, 0.99, 0.25, 0.9854, 0.2032, 0.9717, 0.1582, 0.9496, 0.1167, 0.9197, 0.08029, 0.8833, 0.05045, 0.8418, 0.02827, 0.7968, 0.01461, 0.75, 0.01, 0.7032, 0.01461, 0.6582, 0.02827, 0.6167, 0.05045, 0.5803, 0.08029, 0.5504, 0.1167, 0.5283, 0.1582, 0.5146, 0.2032, 0.51, 0.25, 0.5146, 0.2968, 0.5283, 0.3418, 0.5504, 0.3833, 0.5803, 0.4197, 0.6167, 0.4496, 0.6582, 0.4717, 0.7032, 0.4854, 0.03125, 0.5, 0.03125, 0.5947, 0.0, 0.5947, 0.0, 0.5, 0.0625, 0.5, 0.0625, 0.5947, 0.03125, 0.5947, 0.03125, 0.5, 0.09375, 0.5, 0.09375, 0.5947, 0.0625, 0.5947, 0.0625, 0.5, 0.125, 0.5, 0.125, 0.5947, 0.09375, 0.5947, 0.09375, 0.5, 0.1562, 0.5, 0.1562, 0.5947, 0.125, 0.5947, 0.125, 0.5, 0.1875, 0.5, 0.1875, 0.5947, 0.1562, 0.5947, 0.1562, 0.5, 0.2188, 0.5, 0.2188, 0.5947, 0.1875, 0.5947, 0.1875, 0.5, 0.25, 0.5, 0.25, 0.5947, 0.2188, 0.5947, 0.2188, 0.5, 0.2812, 0.5, 0.2812, 0.5947, 0.25, 0.5947, 0.25, 0.5, 0.3125, 0.5, 0.3125, 0.5947, 0.2812, 0.5947, 0.2812, 0.5, 0.3438, 0.5, 0.3438, 0.5947, 0.3125, 0.5947, 0.3125, 0.5, 0.375, 0.5, 0.375, 0.5947, 0.3438, 0.5947, 0.3438, 0.5, 0.4062, 0.5, 0.4062, 0.5947, 0.375, 0.5947, 0.375, 0.5, 0.4375, 0.5, 0.4375, 0.5947, 0.4062, 0.5947, 0.4062, 0.5, 0.4688, 0.5, 0.4688, 0.5947, 0.4375, 0.5947, 0.4375, 0.5, 0.5, 0.5, 0.5, 0.5947, 0.4688, 0.5947, 0.4688, 0.5, 0.5312, 0.5, 0.5312, 0.5947, 0.5, 0.5947, 0.5, 0.5, 0.5625, 0.5, 0.5625, 0.5947, 0.5312, 0.5947, 0.5312, 0.5, 0.5938, 0.5, 0.5938, 0.5947, 0.5625, 0.5947, 0.5625, 0.5, 0.625, 0.5, 0.625, 0.5947, 0.5938, 0.5947, 0.5938, 0.5, 0.6562, 0.5, 0.6562, 0.5947, 0.625, 0.5947, 0.625, 0.5, 0.6875, 0.5, 0.6875, 0.5947, 0.6562, 0.5947, 0.6562, 0.5, 0.7188, 0.5, 0.7188, 0.5947, 0.6875, 0.5947, 0.6875, 0.5, 0.75, 0.5, 0.75, 0.5947, 0.7188, 0.5947, 0.7188, 0.5, 0.7812, 0.5, 0.7812, 0.5947, 0.75, 0.5947, 0.75, 0.5, 0.8125, 0.5, 0.8125, 0.5947, 0.7812, 0.5947, 0.7812, 0.5, 0.8438, 0.5, 0.8438, 0.5947, 0.8125, 0.5947, 0.8125, 0.5, 0.875, 0.5, 0.875, 0.5947, 0.8438, 0.5947, 0.8438, 0.5, 0.9062, 0.5, 0.9062, 0.5947, 0.875, 0.5947, 0.875, 0.5, 0.03125, 0.7239, 0.03125, 0.787, 0.0, 0.787, 0.0, 0.7239, 0.9375, 0.5, 0.9375, 0.5947, 0.9062, 0.5947, 0.9062, 0.5, 0.9375, 0.9465, 0.9375, 1.0, 0.9062, 1.0, 0.9062, 0.9465, 1.0, 0.5, 1.0, 0.5947, 0.9688, 0.5947, 0.9688, 0.5, 0.9062, 0.9465, 0.9062, 1.0, 0.875, 1.0, 0.875, 0.9465, 0.875, 0.9465, 0.875, 1.0, 0.8438, 1.0, 0.8438, 0.9465, 0.8438, 0.9465, 0.8438, 1.0, 0.8125, 1.0, 0.8125, 0.9465, 0.8125, 0.9465, 0.8125, 1.0, 0.7812, 1.0, 0.7812, 0.9465, 0.7812, 0.9465, 0.7812, 1.0, 0.75, 1.0, 0.75, 0.9465, 0.75, 0.9465, 0.75, 1.0, 0.7188, 1.0, 0.7188, 0.9465, 0.7188, 0.9465, 0.7188, 1.0, 0.6875, 1.0, 0.6875, 0.9465, 0.6875, 0.9465, 0.6875, 1.0, 0.6562, 1.0, 0.6562, 0.9465, 0.6562, 0.9465, 0.6562, 1.0, 0.625, 1.0, 0.625, 0.9465, 0.625, 0.9465, 0.625, 1.0, 0.5938, 1.0, 0.5938, 0.9465, 0.5938, 0.9465, 0.5938, 1.0, 0.5625, 1.0, 0.5625, 0.9465, 0.5625, 0.9465, 0.5625, 1.0, 0.5312, 1.0, 0.5312, 0.9465, 0.5312, 0.9465, 0.5312, 1.0, 0.5, 1.0, 0.5, 0.9465, 0.5, 0.9465, 0.5, 1.0, 0.4688, 1.0, 0.4688, 0.9465, 0.4688, 0.9465, 0.4688, 1.0, 0.4375, 1.0, 0.4375, 0.9465, 0.4375, 0.9465, 0.4375, 1.0, 0.4062, 1.0, 0.4062, 0.9465, 0.4062, 0.9465, 0.4062, 1.0, 0.375, 1.0, 0.375, 0.9465, 0.375, 0.9465, 0.375, 1.0, 0.3438, 1.0, 0.3438, 0.9465, 0.3438, 0.9465, 0.3438, 1.0, 0.3125, 1.0, 0.3125, 0.9465, 0.3125, 0.9465, 0.3125, 1.0, 0.2812, 1.0, 0.2812, 0.9465, 0.2812, 0.9465, 0.2812, 1.0, 0.25, 1.0, 0.25, 0.9465, 0.25, 0.9465, 0.25, 1.0, 0.2188, 1.0, 0.2188, 0.9465, 0.2188, 0.9465, 0.2188, 1.0, 0.1875, 1.0, 0.1875, 0.9465, 0.1875, 0.9465, 0.1875, 1.0, 0.1562, 1.0, 0.1562, 0.9465, 0.1562, 0.9465, 0.1562, 1.0, 0.125, 1.0, 0.125, 0.9465, 0.125, 0.9465, 0.125, 1.0, 0.09375, 1.0, 0.09375, 0.9465, 0.09375, 0.9465, 0.09375, 1.0, 0.0625, 1.0, 0.0625, 0.9465, 0.0625, 0.9465, 0.0625, 1.0, 0.03125, 1.0, 0.03125, 0.9465, 1.0, 0.9465, 1.0, 1.0, 0.9688, 1.0, 0.9688, 0.9465, 1.0, 0.7239, 0.9688, 0.7239, 0.9688, 0.7057, 0.9999, 0.7057, 0.9999, 0.7057, 0.9688, 0.7057, 0.9688, 0.685, 0.9995, 0.685, 0.9995, 0.685, 0.9688, 0.685, 0.9688, 0.6606, 0.9989, 0.6606, 0.9989, 0.6606, 0.9688, 0.6606, 0.9688, 0.6351, 0.9995, 0.6351, 0.9995, 0.6351, 0.9688, 0.6351, 0.9688, 0.6136, 0.9999, 0.6136, 0.9999, 0.6136, 0.9688, 0.6136, 0.9688, 0.5947, 1.0, 0.5947, 0.9688, 0.7239, 0.9375, 0.7239, 0.9375, 0.7057, 0.9688, 0.7057, 0.9688, 0.7057, 0.9375, 0.7057, 0.9375, 0.685, 0.9688, 0.685, 0.9688, 0.685, 0.9375, 0.685, 0.9375, 0.6606, 0.9688, 0.6606, 0.9688, 0.6606, 0.9375, 0.6606, 0.9375, 0.6351, 0.9688, 0.6351, 0.9688, 0.6351, 0.9375, 0.6351, 0.9375, 0.6136, 0.9688, 0.6136, 0.9688, 0.6136, 0.9375, 0.6136, 0.9375, 0.5947, 0.9688, 0.5947, 0.9375, 0.7239, 0.9062, 0.7239, 0.9063, 0.7057, 0.9375, 0.7057, 0.9375, 0.7057, 0.9063, 0.7057, 0.9062, 0.685, 0.9375, 0.685, 0.9375, 0.685, 0.9062, 0.685, 0.9062, 0.6606, 0.9375, 0.6606, 0.9375, 0.6606, 0.9062, 0.6606, 0.9062, 0.6351, 0.9375, 0.6351, 0.9375, 0.6351, 0.9062, 0.6351, 0.9062, 0.6136, 0.9375, 0.6136, 0.9375, 0.6136, 0.9062, 0.6136, 0.9062, 0.5947, 0.9375, 0.5947, 0.9062, 0.7239, 0.875, 0.7239, 0.875, 0.7057, 0.9063, 0.7057, 0.9063, 0.7057, 0.875, 0.7057, 0.875, 0.685, 0.9062, 0.685, 0.9062, 0.685, 0.875, 0.685, 0.875, 0.6606, 0.9062, 0.6606, 0.9062, 0.6606, 0.875, 0.6606, 0.875, 0.6351, 0.9062, 0.6351, 0.9062, 0.6351, 0.875, 0.6351, 0.875, 0.6136, 0.9062, 0.6136, 0.9062, 0.6136, 0.875, 0.6136, 0.875, 0.5947, 0.9062, 0.5947, 0.875, 0.7239, 0.8438, 0.7239, 0.8438, 0.7057, 0.875, 0.7057, 0.875, 0.7057, 0.8438, 0.7057, 0.8438, 0.685, 0.875, 0.685, 0.875, 0.685, 0.8438, 0.685, 0.8438, 0.6606, 0.875, 0.6606, 0.875, 0.6606, 0.8438, 0.6606, 0.8438, 0.6351, 0.875, 0.6351, 0.875, 0.6351, 0.8438, 0.6351, 0.8438, 0.6136, 0.875, 0.6136, 0.875, 0.6136, 0.8438, 0.6136, 0.8438, 0.5947, 0.875, 0.5947, 0.8438, 0.7239, 0.8125, 0.7239, 0.8125, 0.7057, 0.8438, 0.7057, 0.8438, 0.7057, 0.8125, 0.7057, 0.8125, 0.685, 0.8438, 0.685, 0.8438, 0.685, 0.8125, 0.685, 0.8125, 0.6606, 0.8438, 0.6606, 0.8438, 0.6606, 0.8125, 0.6606, 0.8125, 0.6351, 0.8438, 0.6351, 0.8438, 0.6351, 0.8125, 0.6351, 0.8125, 0.6136, 0.8438, 0.6136, 0.8438, 0.6136, 0.8125, 0.6136, 0.8125, 0.5947, 0.8438, 0.5947, 0.8125, 0.7239, 0.7812, 0.7239, 0.7812, 0.7057, 0.8125, 0.7057, 0.8125, 0.7057, 0.7812, 0.7057, 0.7812, 0.685, 0.8125, 0.685, 0.8125, 0.685, 0.7812, 0.685, 0.7812, 0.6606, 0.8125, 0.6606, 0.8125, 0.6606, 0.7812, 0.6606, 0.7812, 0.6351, 0.8125, 0.6351, 0.8125, 0.6351, 0.7812, 0.6351, 0.7812, 0.6136, 0.8125, 0.6136, 0.8125, 0.6136, 0.7812, 0.6136, 0.7812, 0.5947, 0.8125, 0.5947, 0.7812, 0.7239, 0.75, 0.7239, 0.75, 0.7057, 0.7812, 0.7057, 0.7812, 0.7057, 0.75, 0.7057, 0.75, 0.685, 0.7812, 0.685, 0.7812, 0.685, 0.75, 0.685, 0.75, 0.6606, 0.7812, 0.6606, 0.7812, 0.6606, 0.75, 0.6606, 0.75, 0.6351, 0.7812, 0.6351, 0.7812, 0.6351, 0.75, 0.6351, 0.75, 0.6136, 0.7812, 0.6136, 0.7812, 0.6136, 0.75, 0.6136, 0.75, 0.5947, 0.7812, 0.5947, 0.75, 0.7239, 0.7188, 0.7239, 0.7188, 0.7057, 0.75, 0.7057, 0.75, 0.7057, 0.7188, 0.7057, 0.7188, 0.685, 0.75, 0.685, 0.75, 0.685, 0.7188, 0.685, 0.7188, 0.6606, 0.75, 0.6606, 0.75, 0.6606, 0.7188, 0.6606, 0.7188, 0.6351, 0.75, 0.6351, 0.75, 0.6351, 0.7188, 0.6351, 0.7188, 0.6136, 0.75, 0.6136, 0.75, 0.6136, 0.7188, 0.6136, 0.7188, 0.5947, 0.75, 0.5947, 0.7188, 0.7239, 0.6875, 0.7239, 0.6875, 0.7057, 0.7188, 0.7057, 0.7188, 0.7057, 0.6875, 0.7057, 0.6875, 0.685, 0.7188, 0.685, 0.7188, 0.685, 0.6875, 0.685, 0.6875, 0.6606, 0.7188, 0.6606, 0.7188, 0.6606, 0.6875, 0.6606, 0.6875, 0.6351, 0.7188, 0.6351, 0.7188, 0.6351, 0.6875, 0.6351, 0.6875, 0.6136, 0.7188, 0.6136, 0.7188, 0.6136, 0.6875, 0.6136, 0.6875, 0.5947, 0.7188, 0.5947, 0.6875, 0.7239, 0.6562, 0.7239, 0.6562, 0.7057, 0.6875, 0.7057, 0.6875, 0.7057, 0.6562, 0.7057, 0.6562, 0.685, 0.6875, 0.685, 0.6875, 0.685, 0.6562, 0.685, 0.6562, 0.6606, 0.6875, 0.6606, 0.6875, 0.6606, 0.6562, 0.6606, 0.6562, 0.6351, 0.6875, 0.6351, 0.6875, 0.6351, 0.6562, 0.6351, 0.6562, 0.6136, 0.6875, 0.6136, 0.6875, 0.6136, 0.6562, 0.6136, 0.6562, 0.5947, 0.6875, 0.5947, 0.6562, 0.7239, 0.625, 0.7239, 0.625, 0.7057, 0.6562, 0.7057, 0.6562, 0.7057, 0.625, 0.7057, 0.625, 0.685, 0.6562, 0.685, 0.6562, 0.685, 0.625, 0.685, 0.625, 0.6606, 0.6562, 0.6606, 0.6562, 0.6606, 0.625, 0.6606, 0.625, 0.6351, 0.6562, 0.6351, 0.6562, 0.6351, 0.625, 0.6351, 0.625, 0.6136, 0.6562, 0.6136, 0.6562, 0.6136, 0.625, 0.6136, 0.625, 0.5947, 0.6562, 0.5947, 0.625, 0.7239, 0.5938, 0.7239, 0.5938, 0.7057, 0.625, 0.7057, 0.625, 0.7057, 0.5938, 0.7057, 0.5938, 0.685, 0.625, 0.685, 0.625, 0.685, 0.5938, 0.685, 0.5938, 0.6606, 0.625, 0.6606, 0.625, 0.6606, 0.5938, 0.6606, 0.5938, 0.6351, 0.625, 0.6351, 0.625, 0.6351, 0.5938, 0.6351, 0.5938, 0.6136, 0.625, 0.6136, 0.625, 0.6136, 0.5938, 0.6136, 0.5938, 0.5947, 0.625, 0.5947, 0.5938, 0.7239, 0.5625, 0.7239, 0.5625, 0.7057, 0.5938, 0.7057, 0.5938, 0.7057, 0.5625, 0.7057, 0.5625, 0.685, 0.5938, 0.685, 0.5938, 0.685, 0.5625, 0.685, 0.5625, 0.6606, 0.5938, 0.6606, 0.5938, 0.6606, 0.5625, 0.6606, 0.5625, 0.6351, 0.5938, 0.6351, 0.5938, 0.6351, 0.5625, 0.6351, 0.5625, 0.6136, 0.5938, 0.6136, 0.5938, 0.6136, 0.5625, 0.6136, 0.5625, 0.5947, 0.5938, 0.5947, 0.5625, 0.7239, 0.5312, 0.7239, 0.5312, 0.7057, 0.5625, 0.7057, 0.5625, 0.7057, 0.5312, 0.7057, 0.5312, 0.685, 0.5625, 0.685, 0.5625, 0.685, 0.5312, 0.685, 0.5312, 0.6606, 0.5625, 0.6606, 0.5625, 0.6606, 0.5312, 0.6606, 0.5312, 0.6351, 0.5625, 0.6351, 0.5625, 0.6351, 0.5312, 0.6351, 0.5312, 0.6136, 0.5625, 0.6136, 0.5625, 0.6136, 0.5312, 0.6136, 0.5312, 0.5947, 0.5625, 0.5947, 0.5312, 0.7239, 0.5, 0.7239, 0.5, 0.7057, 0.5312, 0.7057, 0.5312, 0.7057, 0.5, 0.7057, 0.5, 0.685, 0.5312, 0.685, 0.5312, 0.685, 0.5, 0.685, 0.5, 0.6606, 0.5312, 0.6606, 0.5312, 0.6606, 0.5, 0.6606, 0.5, 0.6351, 0.5312, 0.6351, 0.5312, 0.6351, 0.5, 0.6351, 0.5, 0.6136, 0.5312, 0.6136, 0.5312, 0.6136, 0.5, 0.6136, 0.5, 0.5947, 0.5312, 0.5947, 0.5, 0.7239, 0.4688, 0.7239, 0.4688, 0.7057, 0.5, 0.7057, 0.5, 0.7057, 0.4688, 0.7057, 0.4688, 0.685, 0.5, 0.685, 0.5, 0.685, 0.4688, 0.685, 0.4688, 0.6606, 0.5, 0.6606, 0.5, 0.6606, 0.4688, 0.6606, 0.4688, 0.6351, 0.5, 0.6351, 0.5, 0.6351, 0.4688, 0.6351, 0.4688, 0.6136, 0.5, 0.6136, 0.5, 0.6136, 0.4688, 0.6136, 0.4688, 0.5947, 0.5, 0.5947, 0.4688, 0.7239, 0.4375, 0.7239, 0.4375, 0.7057, 0.4688, 0.7057, 0.4688, 0.7057, 0.4375, 0.7057, 0.4375, 0.685, 0.4688, 0.685, 0.4688, 0.685, 0.4375, 0.685, 0.4375, 0.6606, 0.4688, 0.6606, 0.4688, 0.6606, 0.4375, 0.6606, 0.4375, 0.6351, 0.4688, 0.6351, 0.4688, 0.6351, 0.4375, 0.6351, 0.4375, 0.6136, 0.4688, 0.6136, 0.4688, 0.6136, 0.4375, 0.6136, 0.4375, 0.5947, 0.4688, 0.5947, 0.4375, 0.7239, 0.4062, 0.7239, 0.4062, 0.7057, 0.4375, 0.7057, 0.4375, 0.7057, 0.4062, 0.7057, 0.4062, 0.685, 0.4375, 0.685, 0.4375, 0.685, 0.4062, 0.685, 0.4062, 0.6606, 0.4375, 0.6606, 0.4375, 0.6606, 0.4062, 0.6606, 0.4062, 0.6351, 0.4375, 0.6351, 0.4375, 0.6351, 0.4062, 0.6351, 0.4062, 0.6136, 0.4375, 0.6136, 0.4375, 0.6136, 0.4062, 0.6136, 0.4062, 0.5947, 0.4375, 0.5947, 0.4062, 0.7239, 0.375, 0.7239, 0.375, 0.7057, 0.4062, 0.7057, 0.4062, 0.7057, 0.375, 0.7057, 0.375, 0.685, 0.4062, 0.685, 0.4062, 0.685, 0.375, 0.685, 0.375, 0.6606, 0.4062, 0.6606, 0.4062, 0.6606, 0.375, 0.6606, 0.375, 0.6351, 0.4062, 0.6351, 0.4062, 0.6351, 0.375, 0.6351, 0.375, 0.6136, 0.4062, 0.6136, 0.4062, 0.6136, 0.375, 0.6136, 0.375, 0.5947, 0.4062, 0.5947, 0.375, 0.7239, 0.3438, 0.7239, 0.3438, 0.7057, 0.375, 0.7057, 0.375, 0.7057, 0.3438, 0.7057, 0.3438, 0.685, 0.375, 0.685, 0.375, 0.685, 0.3438, 0.685, 0.3438, 0.6606, 0.375, 0.6606, 0.375, 0.6606, 0.3438, 0.6606, 0.3438, 0.6351, 0.375, 0.6351, 0.375, 0.6351, 0.3438, 0.6351, 0.3438, 0.6136, 0.375, 0.6136, 0.375, 0.6136, 0.3438, 0.6136, 0.3438, 0.5947, 0.375, 0.5947, 0.3438, 0.7239, 0.3125, 0.7239, 0.3125, 0.7057, 0.3438, 0.7057, 0.3438, 0.7057, 0.3125, 0.7057, 0.3125, 0.685, 0.3438, 0.685, 0.3438, 0.685, 0.3125, 0.685, 0.3125, 0.6606, 0.3438, 0.6606, 0.3438, 0.6606, 0.3125, 0.6606, 0.3125, 0.6351, 0.3438, 0.6351, 0.3438, 0.6351, 0.3125, 0.6351, 0.3125, 0.6136, 0.3438, 0.6136, 0.3438, 0.6136, 0.3125, 0.6136, 0.3125, 0.5947, 0.3438, 0.5947, 0.3125, 0.7239, 0.2812, 0.7239, 0.2812, 0.7057, 0.3125, 0.7057, 0.3125, 0.7057, 0.2812, 0.7057, 0.2812, 0.685, 0.3125, 0.685, 0.3125, 0.685, 0.2812, 0.685, 0.2812, 0.6606, 0.3125, 0.6606, 0.3125, 0.6606, 0.2812, 0.6606, 0.2812, 0.6351, 0.3125, 0.6351, 0.3125, 0.6351, 0.2812, 0.6351, 0.2812, 0.6136, 0.3125, 0.6136, 0.3125, 0.6136, 0.2812, 0.6136, 0.2812, 0.5947, 0.3125, 0.5947, 0.2812, 0.7239, 0.25, 0.7239, 0.25, 0.7057, 0.2812, 0.7057, 0.2812, 0.7057, 0.25, 0.7057, 0.25, 0.685, 0.2812, 0.685, 0.2812, 0.685, 0.25, 0.685, 0.25, 0.6606, 0.2812, 0.6606, 0.2812, 0.6606, 0.25, 0.6606, 0.25, 0.6351, 0.2812, 0.6351, 0.2812, 0.6351, 0.25, 0.6351, 0.25, 0.6136, 0.2812, 0.6136, 0.2812, 0.6136, 0.25, 0.6136, 0.25, 0.5947, 0.2812, 0.5947, 0.25, 0.7239, 0.2188, 0.7239, 0.2188, 0.7057, 0.25, 0.7057, 0.25, 0.7057, 0.2188, 0.7057, 0.2188, 0.685, 0.25, 0.685, 0.25, 0.685, 0.2188, 0.685, 0.2188, 0.6606, 0.25, 0.6606, 0.25, 0.6606, 0.2188, 0.6606, 0.2188, 0.6351, 0.25, 0.6351, 0.25, 0.6351, 0.2188, 0.6351, 0.2188, 0.6136, 0.25, 0.6136, 0.25, 0.6136, 0.2188, 0.6136, 0.2188, 0.5947, 0.25, 0.5947, 0.2187, 0.7239, 0.1875, 0.7239, 0.1875, 0.7057, 0.2188, 0.7057, 0.2188, 0.7057, 0.1875, 0.7057, 0.1875, 0.685, 0.2188, 0.685, 0.2188, 0.685, 0.1875, 0.685, 0.1875, 0.6606, 0.2188, 0.6606, 0.2188, 0.6606, 0.1875, 0.6606, 0.1875, 0.6351, 0.2188, 0.6351, 0.2188, 0.6351, 0.1875, 0.6351, 0.1875, 0.6136, 0.2188, 0.6136, 0.2188, 0.6136, 0.1875, 0.6136, 0.1875, 0.5947, 0.2188, 0.5947, 0.1875, 0.7239, 0.1562, 0.7239, 0.1562, 0.7057, 0.1875, 0.7057, 0.1875, 0.7057, 0.1562, 0.7057, 0.1562, 0.685, 0.1875, 0.685, 0.1875, 0.685, 0.1562, 0.685, 0.1562, 0.6606, 0.1875, 0.6606, 0.1875, 0.6606, 0.1562, 0.6606, 0.1563, 0.6351, 0.1875, 0.6351, 0.1875, 0.6351, 0.1563, 0.6351, 0.1562, 0.6136, 0.1875, 0.6136, 0.1875, 0.6136, 0.1562, 0.6136, 0.1562, 0.5947, 0.1875, 0.5947, 0.1562, 0.7239, 0.125, 0.7239, 0.125, 0.7057, 0.1562, 0.7057, 0.1562, 0.7057, 0.125, 0.7057, 0.125, 0.685, 0.1562, 0.685, 0.1562, 0.685, 0.125, 0.685, 0.125, 0.6606, 0.1562, 0.6606, 0.1562, 0.6606, 0.125, 0.6606, 0.125, 0.6351, 0.1563, 0.6351, 0.1563, 0.6351, 0.125, 0.6351, 0.125, 0.6136, 0.1562, 0.6136, 0.1562, 0.6136, 0.125, 0.6136, 0.125, 0.5947, 0.1562, 0.5947, 0.125, 0.7239, 0.09375, 0.7239, 0.09375, 0.7057, 0.125, 0.7057, 0.125, 0.7057, 0.09375, 0.7057, 0.09375, 0.685, 0.125, 0.685, 0.125, 0.685, 0.09375, 0.685, 0.09375, 0.6606, 0.125, 0.6606, 0.125, 0.6606, 0.09375, 0.6606, 0.09375, 0.6351, 0.125, 0.6351, 0.125, 0.6351, 0.09375, 0.6351, 0.09375, 0.6136, 0.125, 0.6136, 0.125, 0.6136, 0.09375, 0.6136, 0.09375, 0.5947, 0.125, 0.5947, 0.09375, 0.7239, 0.0625, 0.7239, 0.0625, 0.7057, 0.09375, 0.7057, 0.09375, 0.7057, 0.0625, 0.7057, 0.0625, 0.685, 0.09375, 0.685, 0.09375, 0.685, 0.0625, 0.685, 0.0625, 0.6606, 0.09375, 0.6606, 0.09375, 0.6606, 0.0625, 0.6606, 0.0625, 0.6351, 0.09375, 0.6351, 0.09375, 0.6351, 0.0625, 0.6351, 0.0625, 0.6136, 0.09375, 0.6136, 0.09375, 0.6136, 0.0625, 0.6136, 0.0625, 0.5947, 0.09375, 0.5947, 0.0625, 0.7239, 0.03125, 0.7239, 0.03125, 0.7057, 0.0625, 0.7057, 0.0625, 0.7057, 0.03125, 0.7057, 0.03125, 0.685, 0.0625, 0.685, 0.0625, 0.685, 0.03125, 0.685, 0.03125, 0.6606, 0.0625, 0.6606, 0.0625, 0.6606, 0.03125, 0.6606, 0.03125, 0.6351, 0.0625, 0.6351, 0.0625, 0.6351, 0.03125, 0.6351, 0.03125, 0.6136, 0.0625, 0.6136, 0.0625, 0.6136, 0.03125, 0.6136, 0.03125, 0.5947, 0.0625, 0.5947, 0.03125, 0.7239, 0.0, 0.7239, 0.0001264, 0.7057, 0.03125, 0.7057, 0.03125, 0.7057, 0.0001264, 0.7057, 0.0004749, 0.685, 0.03125, 0.685, 0.03125, 0.685, 0.0004749, 0.685, 0.00107, 0.6606, 0.03125, 0.6606, 0.03125, 0.6606, 0.00107, 0.6606, 0.0004805, 0.6351, 0.03125, 0.6351, 0.03125, 0.6351, 0.0004805, 0.6351, 0.0001255, 0.6136, 0.03125, 0.6136, 0.03125, 0.6136, 0.0001255, 0.6136, 0.0, 0.5947, 0.03125, 0.5947, 0.9688, 0.5, 0.9688, 0.5947, 0.9375, 0.5947, 0.9375, 0.5, 0.03125, 0.9465, 0.0, 0.9465, -8.875e-05, 0.9332, 0.03125, 0.9332, 0.03125, 0.9332, -8.875e-05, 0.9332, -0.0003678, 0.9185, 0.03125, 0.9185, 0.03125, 0.9185, -0.0003678, 0.9185, -0.000857, 0.903, 0.03125, 0.903, 0.03125, 0.903, -0.000857, 0.903, -0.001574, 0.8869, 0.03125, 0.8869, 0.03125, 0.8869, -0.001574, 0.8869, 0.0, 0.866, 0.03125, 0.866, 0.03125, 0.866, 0.0, 0.866, -0.001522, 0.8456, 0.03125, 0.8456, 0.03125, 0.8456, -0.001522, 0.8456, -0.0008225, 0.8298, 0.03125, 0.8298, 0.03125, 0.8298, -0.0008225, 0.8298, -0.0003504, 0.8145, 0.03125, 0.8145, 0.03125, 0.8145, -0.0003504, 0.8145, -8.405e-05, 0.8002, 0.03125, 0.8002, 0.03125, 0.8002, -8.405e-05, 0.8002, 0.0, 0.787, 0.03125, 0.787, 0.0625, 0.9465, 0.03125, 0.9465, 0.03125, 0.9332, 0.0625, 0.9332, 0.0625, 0.9332, 0.03125, 0.9332, 0.03125, 0.9185, 0.0625, 0.9185, 0.0625, 0.9185, 0.03125, 0.9185, 0.03125, 0.903, 0.0625, 0.903, 0.0625, 0.903, 0.03125, 0.903, 0.03125, 0.8869, 0.0625, 0.8869, 0.0625, 0.8869, 0.03125, 0.8869, 0.03125, 0.866, 0.0625, 0.866, 0.0625, 0.866, 0.03125, 0.866, 0.03125, 0.8456, 0.0625, 0.8456, 0.0625, 0.8456, 0.03125, 0.8456, 0.03125, 0.8298, 0.0625, 0.8298, 0.0625, 0.8298, 0.03125, 0.8298, 0.03125, 0.8145, 0.0625, 0.8145, 0.0625, 0.8145, 0.03125, 0.8145, 0.03125, 0.8002, 0.0625, 0.8002, 0.0625, 0.8002, 0.03125, 0.8002, 0.03125, 0.787, 0.0625, 0.787, 0.09375, 0.9465, 0.0625, 0.9465, 0.0625, 0.9332, 0.09375, 0.9332, 0.09375, 0.9332, 0.0625, 0.9332, 0.0625, 0.9185, 0.09375, 0.9185, 0.09375, 0.9185, 0.0625, 0.9185, 0.0625, 0.903, 0.09375, 0.903, 0.09375, 0.903, 0.0625, 0.903, 0.0625, 0.8869, 0.09375, 0.8869, 0.09375, 0.8869, 0.0625, 0.8869, 0.0625, 0.866, 0.09375, 0.866, 0.09375, 0.866, 0.0625, 0.866, 0.0625, 0.8456, 0.09375, 0.8456, 0.09375, 0.8456, 0.0625, 0.8456, 0.0625, 0.8298, 0.09375, 0.8298, 0.09375, 0.8298, 0.0625, 0.8298, 0.0625, 0.8145, 0.09375, 0.8145, 0.09375, 0.8145, 0.0625, 0.8145, 0.0625, 0.8002, 0.09375, 0.8002, 0.09375, 0.8002, 0.0625, 0.8002, 0.0625, 0.787, 0.09375, 0.787, 0.125, 0.9465, 0.09375, 0.9465, 0.09375, 0.9332, 0.125, 0.9332, 0.125, 0.9332, 0.09375, 0.9332, 0.09375, 0.9185, 0.125, 0.9185, 0.125, 0.9185, 0.09375, 0.9185, 0.09375, 0.903, 0.125, 0.903, 0.125, 0.903, 0.09375, 0.903, 0.09375, 0.8869, 0.125, 0.8869, 0.125, 0.8869, 0.09375, 0.8869, 0.09375, 0.866, 0.125, 0.866, 0.125, 0.866, 0.09375, 0.866, 0.09375, 0.8456, 0.125, 0.8456, 0.125, 0.8456, 0.09375, 0.8456, 0.09375, 0.8298, 0.125, 0.8298, 0.125, 0.8298, 0.09375, 0.8298, 0.09375, 0.8145, 0.125, 0.8145, 0.125, 0.8145, 0.09375, 0.8145, 0.09375, 0.8002, 0.125, 0.8002, 0.125, 0.8002, 0.09375, 0.8002, 0.09375, 0.787, 0.125, 0.787, 0.1562, 0.9465, 0.125, 0.9465, 0.125, 0.9332, 0.1562, 0.9332, 0.1562, 0.9332, 0.125, 0.9332, 0.125, 0.9185, 0.1562, 0.9185, 0.1562, 0.9185, 0.125, 0.9185, 0.125, 0.903, 0.1562, 0.903, 0.1562, 0.903, 0.125, 0.903, 0.125, 0.8869, 0.1563, 0.8869, 0.1563, 0.8869, 0.125, 0.8869, 0.125, 0.866, 0.1562, 0.866, 0.1562, 0.866, 0.125, 0.866, 0.125, 0.8456, 0.1562, 0.8456, 0.1562, 0.8456, 0.125, 0.8456, 0.125, 0.8298, 0.1562, 0.8298, 0.1562, 0.8298, 0.125, 0.8298, 0.125, 0.8145, 0.1562, 0.8145, 0.1562, 0.8145, 0.125, 0.8145, 0.125, 0.8002, 0.1562, 0.8002, 0.1562, 0.8002, 0.125, 0.8002, 0.125, 0.787, 0.1562, 0.787, 0.1875, 0.9465, 0.1562, 0.9465, 0.1562, 0.9332, 0.1875, 0.9332, 0.1875, 0.9332, 0.1562, 0.9332, 0.1562, 0.9185, 0.1875, 0.9185, 0.1875, 0.9185, 0.1562, 0.9185, 0.1562, 0.903, 0.1875, 0.903, 0.1875, 0.903, 0.1562, 0.903, 0.1563, 0.8869, 0.1875, 0.8869, 0.1875, 0.8869, 0.1563, 0.8869, 0.1562, 0.866, 0.1875, 0.866, 0.1875, 0.866, 0.1562, 0.866, 0.1562, 0.8456, 0.1875, 0.8456, 0.1875, 0.8456, 0.1562, 0.8456, 0.1562, 0.8298, 0.1875, 0.8298, 0.1875, 0.8298, 0.1562, 0.8298, 0.1562, 0.8145, 0.1875, 0.8145, 0.1875, 0.8145, 0.1562, 0.8145, 0.1562, 0.8002, 0.1875, 0.8002, 0.1875, 0.8002, 0.1562, 0.8002, 0.1562, 0.787, 0.1875, 0.787, 0.2188, 0.9465, 0.1875, 0.9465, 0.1875, 0.9332, 0.2188, 0.9332, 0.2188, 0.9332, 0.1875, 0.9332, 0.1875, 0.9185, 0.2188, 0.9185, 0.2188, 0.9185, 0.1875, 0.9185, 0.1875, 0.903, 0.2188, 0.903, 0.2188, 0.903, 0.1875, 0.903, 0.1875, 0.8869, 0.2188, 0.8869, 0.2188, 0.8869, 0.1875, 0.8869, 0.1875, 0.866, 0.2188, 0.866, 0.2188, 0.866, 0.1875, 0.866, 0.1875, 0.8456, 0.2188, 0.8456, 0.2188, 0.8456, 0.1875, 0.8456, 0.1875, 0.8298, 0.2188, 0.8298, 0.2188, 0.8298, 0.1875, 0.8298, 0.1875, 0.8145, 0.2188, 0.8145, 0.2188, 0.8145, 0.1875, 0.8145, 0.1875, 0.8002, 0.2188, 0.8002, 0.2188, 0.8002, 0.1875, 0.8002, 0.1875, 0.787, 0.2188, 0.787, 0.25, 0.9465, 0.2188, 0.9465, 0.2188, 0.9332, 0.25, 0.9332, 0.25, 0.9332, 0.2188, 0.9332, 0.2188, 0.9185, 0.25, 0.9185, 0.25, 0.9185, 0.2188, 0.9185, 0.2188, 0.903, 0.25, 0.903, 0.25, 0.903, 0.2188, 0.903, 0.2188, 0.8869, 0.25, 0.8869, 0.25, 0.8869, 0.2188, 0.8869, 0.2188, 0.866, 0.25, 0.866, 0.25, 0.866, 0.2188, 0.866, 0.2188, 0.8456, 0.25, 0.8456, 0.25, 0.8456, 0.2188, 0.8456, 0.2188, 0.8298, 0.25, 0.8298, 0.25, 0.8298, 0.2188, 0.8298, 0.2188, 0.8145, 0.25, 0.8145, 0.25, 0.8145, 0.2188, 0.8145, 0.2188, 0.8002, 0.25, 0.8002, 0.25, 0.8002, 0.2188, 0.8002, 0.2188, 0.787, 0.25, 0.787, 0.2812, 0.9465, 0.25, 0.9465, 0.25, 0.9332, 0.2812, 0.9332, 0.2812, 0.9332, 0.25, 0.9332, 0.25, 0.9185, 0.2812, 0.9185, 0.2812, 0.9185, 0.25, 0.9185, 0.25, 0.903, 0.2812, 0.903, 0.2812, 0.903, 0.25, 0.903, 0.25, 0.8869, 0.2812, 0.8869, 0.2812, 0.8869, 0.25, 0.8869, 0.25, 0.866, 0.2812, 0.866, 0.2812, 0.866, 0.25, 0.866, 0.25, 0.8456, 0.2812, 0.8456, 0.2812, 0.8456, 0.25, 0.8456, 0.25, 0.8298, 0.2812, 0.8298, 0.2812, 0.8298, 0.25, 0.8298, 0.25, 0.8145, 0.2812, 0.8145, 0.2812, 0.8145, 0.25, 0.8145, 0.25, 0.8002, 0.2812, 0.8002, 0.2812, 0.8002, 0.25, 0.8002, 0.25, 0.787, 0.2812, 0.787, 0.3125, 0.9465, 0.2812, 0.9465, 0.2812, 0.9332, 0.3125, 0.9332, 0.3125, 0.9332, 0.2812, 0.9332, 0.2812, 0.9185, 0.3125, 0.9185, 0.3125, 0.9185, 0.2812, 0.9185, 0.2812, 0.903, 0.3125, 0.903, 0.3125, 0.903, 0.2812, 0.903, 0.2812, 0.8869, 0.3125, 0.8869, 0.3125, 0.8869, 0.2812, 0.8869, 0.2812, 0.866, 0.3125, 0.866, 0.3125, 0.866, 0.2812, 0.866, 0.2812, 0.8456, 0.3125, 0.8456, 0.3125, 0.8456, 0.2812, 0.8456, 0.2812, 0.8298, 0.3125, 0.8298, 0.3125, 0.8298, 0.2812, 0.8298, 0.2812, 0.8145, 0.3125, 0.8145, 0.3125, 0.8145, 0.2812, 0.8145, 0.2812, 0.8002, 0.3125, 0.8002, 0.3125, 0.8002, 0.2812, 0.8002, 0.2812, 0.787, 0.3125, 0.787, 0.3438, 0.9465, 0.3125, 0.9465, 0.3125, 0.9332, 0.3438, 0.9332, 0.3438, 0.9332, 0.3125, 0.9332, 0.3125, 0.9185, 0.3438, 0.9185, 0.3438, 0.9185, 0.3125, 0.9185, 0.3125, 0.903, 0.3438, 0.903, 0.3438, 0.903, 0.3125, 0.903, 0.3125, 0.8869, 0.3438, 0.8869, 0.3438, 0.8869, 0.3125, 0.8869, 0.3125, 0.866, 0.3438, 0.866, 0.3438, 0.866, 0.3125, 0.866, 0.3125, 0.8456, 0.3438, 0.8456, 0.3438, 0.8456, 0.3125, 0.8456, 0.3125, 0.8298, 0.3438, 0.8298, 0.3438, 0.8298, 0.3125, 0.8298, 0.3125, 0.8145, 0.3438, 0.8145, 0.3438, 0.8145, 0.3125, 0.8145, 0.3125, 0.8002, 0.3438, 0.8002, 0.3438, 0.8002, 0.3125, 0.8002, 0.3125, 0.787, 0.3438, 0.787, 0.375, 0.9465, 0.3438, 0.9465, 0.3438, 0.9332, 0.375, 0.9332, 0.375, 0.9332, 0.3438, 0.9332, 0.3438, 0.9185, 0.375, 0.9185, 0.375, 0.9185, 0.3438, 0.9185, 0.3438, 0.903, 0.375, 0.903, 0.375, 0.903, 0.3438, 0.903, 0.3438, 0.8869, 0.375, 0.8869, 0.375, 0.8869, 0.3438, 0.8869, 0.3438, 0.866, 0.375, 0.866, 0.375, 0.866, 0.3438, 0.866, 0.3438, 0.8456, 0.375, 0.8456, 0.375, 0.8456, 0.3438, 0.8456, 0.3438, 0.8298, 0.375, 0.8298, 0.375, 0.8298, 0.3438, 0.8298, 0.3438, 0.8145, 0.375, 0.8145, 0.375, 0.8145, 0.3438, 0.8145, 0.3438, 0.8002, 0.375, 0.8002, 0.375, 0.8002, 0.3438, 0.8002, 0.3438, 0.787, 0.375, 0.787, 0.4062, 0.9465, 0.375, 0.9465, 0.375, 0.9332, 0.4062, 0.9332, 0.4062, 0.9332, 0.375, 0.9332, 0.375, 0.9185, 0.4062, 0.9185, 0.4062, 0.9185, 0.375, 0.9185, 0.375, 0.903, 0.4062, 0.903, 0.4062, 0.903, 0.375, 0.903, 0.375, 0.8869, 0.4062, 0.8869, 0.4062, 0.8869, 0.375, 0.8869, 0.375, 0.866, 0.4062, 0.866, 0.4062, 0.866, 0.375, 0.866, 0.375, 0.8456, 0.4062, 0.8456, 0.4062, 0.8456, 0.375, 0.8456, 0.375, 0.8298, 0.4062, 0.8298, 0.4062, 0.8298, 0.375, 0.8298, 0.375, 0.8145, 0.4062, 0.8145, 0.4062, 0.8145, 0.375, 0.8145, 0.375, 0.8002, 0.4062, 0.8002, 0.4062, 0.8002, 0.375, 0.8002, 0.375, 0.787, 0.4062, 0.787, 0.4375, 0.9465, 0.4062, 0.9465, 0.4062, 0.9332, 0.4375, 0.9332, 0.4375, 0.9332, 0.4062, 0.9332, 0.4062, 0.9185, 0.4375, 0.9185, 0.4375, 0.9185, 0.4062, 0.9185, 0.4062, 0.903, 0.4375, 0.903, 0.4375, 0.903, 0.4062, 0.903, 0.4062, 0.8869, 0.4375, 0.8869, 0.4375, 0.8869, 0.4062, 0.8869, 0.4062, 0.866, 0.4375, 0.866, 0.4375, 0.866, 0.4062, 0.866, 0.4062, 0.8456, 0.4375, 0.8456, 0.4375, 0.8456, 0.4062, 0.8456, 0.4062, 0.8298, 0.4375, 0.8298, 0.4375, 0.8298, 0.4062, 0.8298, 0.4062, 0.8145, 0.4375, 0.8145, 0.4375, 0.8145, 0.4062, 0.8145, 0.4062, 0.8002, 0.4375, 0.8002, 0.4375, 0.8002, 0.4062, 0.8002, 0.4062, 0.787, 0.4375, 0.787, 0.4688, 0.9465, 0.4375, 0.9465, 0.4375, 0.9332, 0.4688, 0.9332, 0.4688, 0.9332, 0.4375, 0.9332, 0.4375, 0.9185, 0.4688, 0.9185, 0.4688, 0.9185, 0.4375, 0.9185, 0.4375, 0.903, 0.4688, 0.903, 0.4688, 0.903, 0.4375, 0.903, 0.4375, 0.8869, 0.4688, 0.8869, 0.4688, 0.8869, 0.4375, 0.8869, 0.4375, 0.866, 0.4688, 0.866, 0.4688, 0.866, 0.4375, 0.866, 0.4375, 0.8456, 0.4688, 0.8456, 0.4688, 0.8456, 0.4375, 0.8456, 0.4375, 0.8298, 0.4688, 0.8298, 0.4688, 0.8298, 0.4375, 0.8298, 0.4375, 0.8145, 0.4688, 0.8145, 0.4688, 0.8145, 0.4375, 0.8145, 0.4375, 0.8002, 0.4688, 0.8002, 0.4688, 0.8002, 0.4375, 0.8002, 0.4375, 0.787, 0.4688, 0.787, 0.5, 0.9465, 0.4688, 0.9465, 0.4688, 0.9332, 0.5, 0.9332, 0.5, 0.9332, 0.4688, 0.9332, 0.4688, 0.9185, 0.5, 0.9185, 0.5, 0.9185, 0.4688, 0.9185, 0.4688, 0.903, 0.5, 0.903, 0.5, 0.903, 0.4688, 0.903, 0.4688, 0.8869, 0.5, 0.8869, 0.5, 0.8869, 0.4688, 0.8869, 0.4688, 0.866, 0.5, 0.866, 0.5, 0.866, 0.4688, 0.866, 0.4688, 0.8456, 0.5, 0.8456, 0.5, 0.8456, 0.4688, 0.8456, 0.4688, 0.8298, 0.5, 0.8298, 0.5, 0.8298, 0.4688, 0.8298, 0.4688, 0.8145, 0.5, 0.8145, 0.5, 0.8145, 0.4688, 0.8145, 0.4688, 0.8002, 0.5, 0.8002, 0.5, 0.8002, 0.4688, 0.8002, 0.4688, 0.787, 0.5, 0.787, 0.5312, 0.9465, 0.5, 0.9465, 0.5, 0.9332, 0.5312, 0.9332, 0.5312, 0.9332, 0.5, 0.9332, 0.5, 0.9185, 0.5312, 0.9185, 0.5312, 0.9185, 0.5, 0.9185, 0.5, 0.903, 0.5312, 0.903, 0.5312, 0.903, 0.5, 0.903, 0.5, 0.8869, 0.5312, 0.8869, 0.5312, 0.8869, 0.5, 0.8869, 0.5, 0.866, 0.5312, 0.866, 0.5312, 0.866, 0.5, 0.866, 0.5, 0.8456, 0.5312, 0.8456, 0.5312, 0.8456, 0.5, 0.8456, 0.5, 0.8298, 0.5312, 0.8298, 0.5312, 0.8298, 0.5, 0.8298, 0.5, 0.8145, 0.5312, 0.8145, 0.5312, 0.8145, 0.5, 0.8145, 0.5, 0.8002, 0.5313, 0.8002, 0.5313, 0.8002, 0.5, 0.8002, 0.5, 0.787, 0.5312, 0.787, 0.5625, 0.9465, 0.5312, 0.9465, 0.5312, 0.9332, 0.5625, 0.9332, 0.5625, 0.9332, 0.5312, 0.9332, 0.5312, 0.9185, 0.5625, 0.9185, 0.5625, 0.9185, 0.5312, 0.9185, 0.5312, 0.903, 0.5625, 0.903, 0.5625, 0.903, 0.5312, 0.903, 0.5312, 0.8869, 0.5625, 0.8869, 0.5625, 0.8869, 0.5312, 0.8869, 0.5312, 0.866, 0.5625, 0.866, 0.5625, 0.866, 0.5312, 0.866, 0.5312, 0.8456, 0.5625, 0.8456, 0.5625, 0.8456, 0.5312, 0.8456, 0.5312, 0.8298, 0.5625, 0.8298, 0.5625, 0.8298, 0.5312, 0.8298, 0.5312, 0.8145, 0.5625, 0.8145, 0.5625, 0.8145, 0.5312, 0.8145, 0.5313, 0.8002, 0.5625, 0.8002, 0.5625, 0.8002, 0.5313, 0.8002, 0.5312, 0.787, 0.5625, 0.787, 0.5938, 0.9465, 0.5625, 0.9465, 0.5625, 0.9332, 0.5938, 0.9332, 0.5938, 0.9332, 0.5625, 0.9332, 0.5625, 0.9185, 0.5938, 0.9185, 0.5938, 0.9185, 0.5625, 0.9185, 0.5625, 0.903, 0.5938, 0.903, 0.5938, 0.903, 0.5625, 0.903, 0.5625, 0.8869, 0.5938, 0.8869, 0.5938, 0.8869, 0.5625, 0.8869, 0.5625, 0.866, 0.5938, 0.866, 0.5938, 0.866, 0.5625, 0.866, 0.5625, 0.8456, 0.5938, 0.8456, 0.5938, 0.8456, 0.5625, 0.8456, 0.5625, 0.8298, 0.5938, 0.8298, 0.5938, 0.8298, 0.5625, 0.8298, 0.5625, 0.8145, 0.5938, 0.8145, 0.5938, 0.8145, 0.5625, 0.8145, 0.5625, 0.8002, 0.5938, 0.8002, 0.5938, 0.8002, 0.5625, 0.8002, 0.5625, 0.787, 0.5938, 0.787, 0.625, 0.9465, 0.5938, 0.9465, 0.5938, 0.9332, 0.625, 0.9332, 0.625, 0.9332, 0.5938, 0.9332, 0.5938, 0.9185, 0.625, 0.9185, 0.625, 0.9185, 0.5938, 0.9185, 0.5938, 0.903, 0.625, 0.903, 0.625, 0.903, 0.5938, 0.903, 0.5938, 0.8869, 0.625, 0.8869, 0.625, 0.8869, 0.5938, 0.8869, 0.5938, 0.866, 0.625, 0.866, 0.625, 0.866, 0.5938, 0.866, 0.5938, 0.8456, 0.625, 0.8456, 0.625, 0.8456, 0.5938, 0.8456, 0.5938, 0.8298, 0.625, 0.8298, 0.625, 0.8298, 0.5938, 0.8298, 0.5938, 0.8145, 0.625, 0.8145, 0.625, 0.8145, 0.5938, 0.8145, 0.5938, 0.8002, 0.625, 0.8002, 0.625, 0.8002, 0.5938, 0.8002, 0.5938, 0.787, 0.625, 0.787, 0.6562, 0.9465, 0.625, 0.9465, 0.625, 0.9332, 0.6562, 0.9332, 0.6562, 0.9332, 0.625, 0.9332, 0.625, 0.9185, 0.6562, 0.9185, 0.6562, 0.9185, 0.625, 0.9185, 0.625, 0.903, 0.6562, 0.903, 0.6562, 0.903, 0.625, 0.903, 0.625, 0.8869, 0.6562, 0.8869, 0.6562, 0.8869, 0.625, 0.8869, 0.625, 0.866, 0.6562, 0.866, 0.6562, 0.866, 0.625, 0.866, 0.625, 0.8456, 0.6562, 0.8456, 0.6562, 0.8456, 0.625, 0.8456, 0.625, 0.8298, 0.6562, 0.8298, 0.6562, 0.8298, 0.625, 0.8298, 0.625, 0.8145, 0.6562, 0.8145, 0.6562, 0.8145, 0.625, 0.8145, 0.625, 0.8002, 0.6562, 0.8002, 0.6562, 0.8002, 0.625, 0.8002, 0.625, 0.787, 0.6562, 0.787, 0.6875, 0.9465, 0.6562, 0.9465, 0.6562, 0.9332, 0.6875, 0.9332, 0.6875, 0.9332, 0.6562, 0.9332, 0.6562, 0.9185, 0.6875, 0.9185, 0.6875, 0.9185, 0.6562, 0.9185, 0.6562, 0.903, 0.6875, 0.903, 0.6875, 0.903, 0.6562, 0.903, 0.6562, 0.8869, 0.6875, 0.8869, 0.6875, 0.8869, 0.6562, 0.8869, 0.6562, 0.866, 0.6875, 0.866, 0.6875, 0.866, 0.6562, 0.866, 0.6562, 0.8456, 0.6875, 0.8456, 0.6875, 0.8456, 0.6562, 0.8456, 0.6562, 0.8298, 0.6875, 0.8298, 0.6875, 0.8298, 0.6562, 0.8298, 0.6562, 0.8145, 0.6875, 0.8145, 0.6875, 0.8145, 0.6562, 0.8145, 0.6562, 0.8002, 0.6875, 0.8002, 0.6875, 0.8002, 0.6562, 0.8002, 0.6562, 0.787, 0.6875, 0.787, 0.7188, 0.9465, 0.6875, 0.9465, 0.6875, 0.9332, 0.7188, 0.9332, 0.7188, 0.9332, 0.6875, 0.9332, 0.6875, 0.9185, 0.7188, 0.9185, 0.7188, 0.9185, 0.6875, 0.9185, 0.6875, 0.903, 0.7188, 0.903, 0.7188, 0.903, 0.6875, 0.903, 0.6875, 0.8869, 0.7188, 0.8869, 0.7188, 0.8869, 0.6875, 0.8869, 0.6875, 0.866, 0.7188, 0.866, 0.7188, 0.866, 0.6875, 0.866, 0.6875, 0.8456, 0.7188, 0.8456, 0.7188, 0.8456, 0.6875, 0.8456, 0.6875, 0.8298, 0.7188, 0.8298, 0.7188, 0.8298, 0.6875, 0.8298, 0.6875, 0.8145, 0.7188, 0.8145, 0.7188, 0.8145, 0.6875, 0.8145, 0.6875, 0.8002, 0.7188, 0.8002, 0.7188, 0.8002, 0.6875, 0.8002, 0.6875, 0.787, 0.7188, 0.787, 0.75, 0.9465, 0.7188, 0.9465, 0.7188, 0.9332, 0.75, 0.9332, 0.75, 0.9332, 0.7188, 0.9332, 0.7188, 0.9185, 0.75, 0.9185, 0.75, 0.9185, 0.7188, 0.9185, 0.7188, 0.903, 0.75, 0.903, 0.75, 0.903, 0.7188, 0.903, 0.7188, 0.8869, 0.75, 0.8869, 0.75, 0.8869, 0.7188, 0.8869, 0.7188, 0.866, 0.75, 0.866, 0.75, 0.866, 0.7188, 0.866, 0.7188, 0.8456, 0.75, 0.8456, 0.75, 0.8456, 0.7188, 0.8456, 0.7188, 0.8298, 0.75, 0.8298, 0.75, 0.8298, 0.7188, 0.8298, 0.7188, 0.8145, 0.75, 0.8145, 0.75, 0.8145, 0.7188, 0.8145, 0.7188, 0.8002, 0.75, 0.8002, 0.75, 0.8002, 0.7188, 0.8002, 0.7188, 0.787, 0.75, 0.787, 0.7812, 0.9465, 0.75, 0.9465, 0.75, 0.9332, 0.7813, 0.9332, 0.7813, 0.9332, 0.75, 0.9332, 0.75, 0.9185, 0.7812, 0.9185, 0.7812, 0.9185, 0.75, 0.9185, 0.75, 0.903, 0.7812, 0.903, 0.7812, 0.903, 0.75, 0.903, 0.75, 0.8869, 0.7812, 0.8869, 0.7812, 0.8869, 0.75, 0.8869, 0.75, 0.866, 0.7812, 0.866, 0.7812, 0.866, 0.75, 0.866, 0.75, 0.8456, 0.7812, 0.8456, 0.7812, 0.8456, 0.75, 0.8456, 0.75, 0.8298, 0.7812, 0.8298, 0.7812, 0.8298, 0.75, 0.8298, 0.75, 0.8145, 0.7812, 0.8145, 0.7812, 0.8145, 0.75, 0.8145, 0.75, 0.8002, 0.7812, 0.8002, 0.7812, 0.8002, 0.75, 0.8002, 0.75, 0.787, 0.7812, 0.787, 0.8125, 0.9465, 0.7812, 0.9465, 0.7813, 0.9332, 0.8125, 0.9332, 0.8125, 0.9332, 0.7813, 0.9332, 0.7812, 0.9185, 0.8125, 0.9185, 0.8125, 0.9185, 0.7812, 0.9185, 0.7812, 0.903, 0.8125, 0.903, 0.8125, 0.903, 0.7812, 0.903, 0.7812, 0.8869, 0.8125, 0.8869, 0.8125, 0.8869, 0.7812, 0.8869, 0.7812, 0.866, 0.8125, 0.866, 0.8125, 0.866, 0.7812, 0.866, 0.7812, 0.8456, 0.8125, 0.8456, 0.8125, 0.8456, 0.7812, 0.8456, 0.7812, 0.8298, 0.8125, 0.8298, 0.8125, 0.8298, 0.7812, 0.8298, 0.7812, 0.8145, 0.8125, 0.8145, 0.8125, 0.8145, 0.7812, 0.8145, 0.7812, 0.8002, 0.8125, 0.8002, 0.8125, 0.8002, 0.7812, 0.8002, 0.7812, 0.787, 0.8125, 0.787, 0.8438, 0.9465, 0.8125, 0.9465, 0.8125, 0.9332, 0.8438, 0.9332, 0.8438, 0.9332, 0.8125, 0.9332, 0.8125, 0.9185, 0.8437, 0.9185, 0.8437, 0.9185, 0.8125, 0.9185, 0.8125, 0.903, 0.8437, 0.903, 0.8437, 0.903, 0.8125, 0.903, 0.8125, 0.8869, 0.8438, 0.8869, 0.8438, 0.8869, 0.8125, 0.8869, 0.8125, 0.866, 0.8438, 0.866, 0.8438, 0.866, 0.8125, 0.866, 0.8125, 0.8456, 0.8438, 0.8456, 0.8438, 0.8456, 0.8125, 0.8456, 0.8125, 0.8298, 0.8438, 0.8298, 0.8438, 0.8298, 0.8125, 0.8298, 0.8125, 0.8145, 0.8438, 0.8145, 0.8438, 0.8145, 0.8125, 0.8145, 0.8125, 0.8002, 0.8438, 0.8002, 0.8438, 0.8002, 0.8125, 0.8002, 0.8125, 0.787, 0.8438, 0.787, 0.875, 0.9465, 0.8438, 0.9465, 0.8438, 0.9332, 0.875, 0.9332, 0.875, 0.9332, 0.8438, 0.9332, 0.8437, 0.9185, 0.875, 0.9185, 0.875, 0.9185, 0.8437, 0.9185, 0.8437, 0.903, 0.875, 0.903, 0.875, 0.903, 0.8437, 0.903, 0.8438, 0.8869, 0.875, 0.8869, 0.875, 0.8869, 0.8438, 0.8869, 0.8438, 0.866, 0.875, 0.866, 0.875, 0.866, 0.8438, 0.866, 0.8438, 0.8456, 0.875, 0.8456, 0.875, 0.8456, 0.8438, 0.8456, 0.8438, 0.8298, 0.875, 0.8298, 0.875, 0.8298, 0.8438, 0.8298, 0.8438, 0.8145, 0.875, 0.8145, 0.875, 0.8145, 0.8438, 0.8145, 0.8438, 0.8002, 0.875, 0.8002, 0.875, 0.8002, 0.8438, 0.8002, 0.8438, 0.787, 0.875, 0.787, 0.9062, 0.9465, 0.875, 0.9465, 0.875, 0.9332, 0.9062, 0.9332, 0.9062, 0.9332, 0.875, 0.9332, 0.875, 0.9185, 0.9062, 0.9185, 0.9062, 0.9185, 0.875, 0.9185, 0.875, 0.903, 0.9062, 0.903, 0.9062, 0.903, 0.875, 0.903, 0.875, 0.8869, 0.9062, 0.8869, 0.9062, 0.8869, 0.875, 0.8869, 0.875, 0.866, 0.9062, 0.866, 0.9062, 0.866, 0.875, 0.866, 0.875, 0.8456, 0.9062, 0.8456, 0.9062, 0.8456, 0.875, 0.8456, 0.875, 0.8298, 0.9062, 0.8298, 0.9062, 0.8298, 0.875, 0.8298, 0.875, 0.8145, 0.9062, 0.8145, 0.9062, 0.8145, 0.875, 0.8145, 0.875, 0.8002, 0.9062, 0.8002, 0.9062, 0.8002, 0.875, 0.8002, 0.875, 0.787, 0.9062, 0.787, 0.9375, 0.9465, 0.9062, 0.9465, 0.9062, 0.9332, 0.9375, 0.9332, 0.9375, 0.9332, 0.9062, 0.9332, 0.9062, 0.9185, 0.9375, 0.9185, 0.9375, 0.9185, 0.9062, 0.9185, 0.9062, 0.903, 0.9375, 0.903, 0.9375, 0.903, 0.9062, 0.903, 0.9062, 0.8869, 0.9375, 0.8869, 0.9375, 0.8869, 0.9062, 0.8869, 0.9062, 0.866, 0.9375, 0.866, 0.9375, 0.866, 0.9062, 0.866, 0.9062, 0.8456, 0.9375, 0.8456, 0.9375, 0.8456, 0.9062, 0.8456, 0.9062, 0.8298, 0.9375, 0.8298, 0.9375, 0.8298, 0.9062, 0.8298, 0.9062, 0.8145, 0.9375, 0.8145, 0.9375, 0.8145, 0.9062, 0.8145, 0.9062, 0.8002, 0.9375, 0.8002, 0.9375, 0.8002, 0.9062, 0.8002, 0.9062, 0.787, 0.9375, 0.787, 0.9688, 0.9465, 0.9375, 0.9465, 0.9375, 0.9332, 0.9688, 0.9332, 0.9688, 0.9332, 0.9375, 0.9332, 0.9375, 0.9185, 0.9688, 0.9185, 0.9688, 0.9185, 0.9375, 0.9185, 0.9375, 0.903, 0.9687, 0.903, 0.9687, 0.903, 0.9375, 0.903, 0.9375, 0.8869, 0.9688, 0.8869, 0.9688, 0.8869, 0.9375, 0.8869, 0.9375, 0.866, 0.9688, 0.866, 0.9688, 0.866, 0.9375, 0.866, 0.9375, 0.8456, 0.9688, 0.8456, 0.9688, 0.8456, 0.9375, 0.8456, 0.9375, 0.8298, 0.9688, 0.8298, 0.9688, 0.8298, 0.9375, 0.8298, 0.9375, 0.8145, 0.9688, 0.8145, 0.9688, 0.8145, 0.9375, 0.8145, 0.9375, 0.8002, 0.9688, 0.8002, 0.9688, 0.8002, 0.9375, 0.8002, 0.9375, 0.787, 0.9688, 0.787, 1.0, 0.9465, 0.9688, 0.9465, 0.9688, 0.9332, 1.0, 0.9332, 1.0, 0.9332, 0.9688, 0.9332, 0.9688, 0.9185, 1.0, 0.9185, 1.0, 0.9185, 0.9688, 0.9185, 0.9687, 0.903, 1.001, 0.903, 1.001, 0.903, 0.9687, 0.903, 0.9688, 0.8869, 1.002, 0.8869, 1.002, 0.8869, 0.9688, 0.8869, 0.9688, 0.866, 1.0, 0.866, 1.0, 0.866, 0.9688, 0.866, 0.9688, 0.8456, 1.002, 0.8456, 1.002, 0.8456, 0.9688, 0.8456, 0.9688, 0.8298, 1.001, 0.8298, 1.001, 0.8298, 0.9688, 0.8298, 0.9688, 0.8145, 1.0, 0.8145, 1.0, 0.8145, 0.9688, 0.8145, 0.9688, 0.8002, 1.0, 0.8002, 1.0, 0.8002, 0.9688, 0.8002, 0.9688, 0.787, 1.0, 0.787, 0.03125, 0.9465, 0.03125, 1.0, 0.0, 1.0, 0.0, 0.9465])
me_cylinder.use_remesh_fix_poles = True
me_cylinder.use_remesh_preserve_attributes = False
me_cylinder.update()

# ---- objects
ob_cylinder = bpy.data.objects.new('Cylinder', me_cylinder)
ob_sun = bpy.data.objects.new('Sun', light_sun)

# ---- transforms, parenting, visibility, modifiers, constraints
ob_cylinder.location = (0.0, 0.0, 1.005)
ob_sun.location = (-9.649, -8.764, 13.61)
ob_sun.rotation_euler = (0.3307, -0.4242, -0.07184)

# ---- collection membership
col_collection.objects.link(ob_cylinder)
col_collection.objects.link(ob_sun)

# ---- scene / render settings (as saved in the file)
scene.frame_start = 1; scene.frame_end = 250; scene.frame_set(1)
scene.render.engine = 'BLENDER_EEVEE_NEXT'
scene.cycles.sampling_pattern = 'TABULATED_SOBOL'
scene.cycles.use_light_tree = False
scene.view_settings.view_transform = 'Filmic'
bpy.context.view_layer.update()

# ---- added for rendering (the .blend has no active camera): camera
cam_auto = bpy.data.cameras.new('AutoCamera')
cam_auto.lens = 50.0
cam_auto.sensor_width = 36.0
cam_auto.clip_end = 1000.0
ob_auto_camera = bpy.data.objects.new('AutoCamera', cam_auto)
scene.collection.objects.link(ob_auto_camera)
ob_auto_camera.location = (4.84317, -5.81181, 5.8787)
ob_auto_camera.rotation_euler = (1.09748, -7.21219e-08, 0.694738)
scene.camera = ob_auto_camera
bpy.context.view_layer.update()
